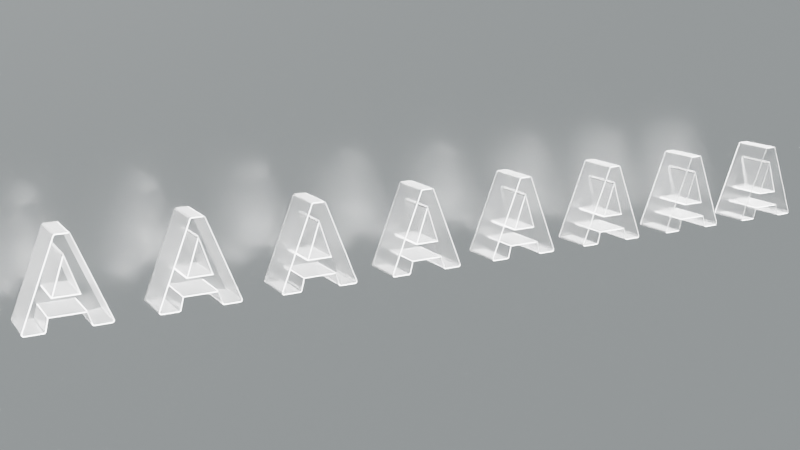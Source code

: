 # Source: close_to_success_6.blend  (saved by Blender 3.5.10; exported with 4.5.12 LTS)
import bpy
from mathutils import Matrix  # noqa: F401  (used for matrix-valued properties, if any)

bpy.ops.wm.read_factory_settings(use_empty=True)
scene = bpy.context.scene
scene.name = 'Scene'

# ---- collections
col_collection = bpy.data.collections.new('Collection'); scene.collection.children.link(col_collection)

# ---- images (referenced by path relative to the original .blend; pixels are not part of the script)
import os
ASSET_DIR = os.environ.get("B2B_ASSET_DIR", "")  # directory of the original .blend (textures are referenced by path, not embedded)
HERE = os.path.dirname(os.path.abspath(__file__))  # packed textures are extracted next to this script under _unpacked/

def load_image(name, relpath, width, height, colorspace="sRGB"):
    """Load a texture the original file referenced (path relative to the .blend, or extracted next to this script)."""
    p = next((c for c in (os.path.join(HERE, relpath), os.path.join(ASSET_DIR, relpath)) if relpath and os.path.exists(c)), "")
    if p:
        img = bpy.data.images.load(p, check_existing=True)
        img.name = name
    else:  # same state as the original file: an image datablock whose file is absent (Cycles renders it pink)
        img = bpy.data.images.new(name, width, height)
        img.source = "FILE"
        img.filepath = "//" + (relpath or name)
    img.colorspace_settings.name = colorspace
    return img
img_satara_night_4k_hdr = load_image('satara_night_4k.hdr', 'satara_night_4k.hdr', 1024, 1024, 'Linear Rec.709')

# ---- materials (node trees are filled in below, after node groups)
mat_material = bpy.data.materials.new('Material')
mat_material_004 = bpy.data.materials.new('Material.004')

# ---- material node trees
mat_material.use_nodes = True; mat_material.node_tree.nodes.clear()
_N = mat_material.node_tree.nodes; _L = mat_material.node_tree.links
n0 = _N.new('ShaderNodeMixShader'); n0.name = 'Mix Shader'; n0.location = (-118, 456)
n1 = _N.new('ShaderNodeOutputMaterial'); n1.name = 'Material Output.001'; n1.location = (59, 482)
n2 = _N.new('ShaderNodeLayerWeight'); n2.name = 'Layer Weight'; n2.location = (-288, 511)
n2.inputs[0].default_value = 0.1
n3 = _N.new('ShaderNodeBsdfAnisotropic'); n3.name = 'Glossy BSDF'; n3.location = (-454, 299)
n3.width = 280
n3.distribution = 'GGX'
n3.inputs[1].default_value = 0.6
n4 = _N.new('ShaderNodeBsdfGlass'); n4.name = 'Glass BSDF'; n4.location = (-627, 412)
n4.distribution = 'BECKMANN'
n4.inputs[1].default_value = 0.2
_L.new(n3.outputs[0], n0.inputs[2])
_L.new(n2.outputs[0], n0.inputs[0])
_L.new(n4.outputs[0], n0.inputs[1])
_L.new(n0.outputs[0], n1.inputs[0])
n1.is_active_output = True
mat_material_004.use_nodes = True; mat_material_004.node_tree.nodes.clear()
_N = mat_material_004.node_tree.nodes; _L = mat_material_004.node_tree.links
n0 = _N.new('ShaderNodeOutputMaterial'); n0.name = 'Material Output'; n0.location = (300, 300)
n1 = _N.new('ShaderNodeBsdfPrincipled'); n1.name = 'Principled BSDF'; n1.location = (-20, 270)
n1.distribution = 'GGX'
n1.subsurface_method = 'RANDOM_WALK_SKIN'
n1.inputs[0].default_value = (40.46, 40.46, 40.46, 1.0)
n1.inputs[1].default_value = 1.0
n1.inputs[2].default_value = 0.2547
n1.inputs[3].default_value = 1.45
n1.inputs[4].default_value = 0.1
n1.inputs[27].default_value = (0.0, 0.0, 0.0, 1.0)
n1.inputs[28].default_value = 1.0
_L.new(n1.outputs[0], n0.inputs[0])
n0.is_active_output = True

# ---- world
world_world = bpy.data.worlds.new('World'); scene.world = world_world
world_world.use_nodes = True; world_world.node_tree.nodes.clear()
_N = world_world.node_tree.nodes; _L = world_world.node_tree.links
n0 = _N.new('ShaderNodeBackground'); n0.name = 'Background.001'; n0.location = (26, -164)
n1 = _N.new('ShaderNodeBackground'); n1.name = 'Background'; n1.location = (337, 91)
n1.inputs[0].default_value = (0.05088, 0.05088, 0.05088, 1.0)
n2 = _N.new('ShaderNodeOutputWorld'); n2.name = 'World Output'; n2.location = (512, 287)
n3 = _N.new('ShaderNodeValToRGB'); n3.name = 'ColorRamp'; n3.location = (98, 373)
while len(n3.color_ramp.elements) > 1: n3.color_ramp.elements.remove(n3.color_ramp.elements[-1])
n3.color_ramp.elements[0].position = 0.0; n3.color_ramp.elements[0].color = (0.0, 0.0, 0.0, 1.0)
_e = n3.color_ramp.elements.new(1.0); _e.color = (0.8561, 0.9404, 0.9606, 1.0)
n4 = _N.new('ShaderNodeTexEnvironment'); n4.name = 'Environment Texture'; n4.location = (-269, 312)
n4.image = img_satara_night_4k_hdr
_L.new(n4.outputs[0], n3.inputs[0])
_L.new(n3.outputs[0], n2.inputs[0])
n2.is_active_output = True
world_world.color = (0.05088, 0.05088, 0.05088)
world_world.use_sun_shadow = False
world_world.sun_shadow_jitter_overblur = 0.0

# ---- cameras
cam_camera = bpy.data.cameras.new('Camera')
cam_camera.clip_end = 100.0
cam_camera.ortho_scale = 7.314

# ---- lights
light_area = bpy.data.lights.new('Area', 'SUN')
light_area.transmission_factor = 0.0
light_area.energy = 200.0
light_area.cycles.is_caustics_light = True

# ---- meshes
me_a = bpy.data.meshes.new('A')
me_a.from_pydata([(-1.385, 1.35, 0.3064), (-1.385, 0.6775, 0.7445), (-1.385, 1.231, 0.7445), (-1.385, 0.5592, 0.3064), (-1.385, 1.921, 0.04568), (-1.385, 1.921, 0.04874), (-1.385, 1.921, 0.04721), (-1.385, 1.92, 0.04415), (-1.385, 1.92, 0.05027), (-1.385, 1.92, 0.04263), (-1.385, 1.92, 0.0518), (-1.385, 1.92, 0.0411), (-1.385, 1.92, 0.05332), (-1.385, 1.92, 0.03958), (-1.385, 1.92, 0.05484), (-1.385, 1.92, 0.03807), (-1.385, 1.92, 0.05636), (-1.385, 1.92, 0.03656), (-1.385, 1.92, 0.05787), (-1.385, 1.919, 0.03505), (-1.385, 1.919, 0.05937), (-1.385, 1.919, 0.03356), (-1.385, 1.919, 0.06087), (-1.385, 1.919, 0.03207), (-1.385, 1.919, 0.06235), (-1.385, 1.918, 0.03059), (-1.385, 1.918, 0.06383), (-1.385, 1.918, 0.02912), (-1.385, 1.918, 0.0653), (-1.385, 1.917, 0.02766), (-1.385, 1.917, 0.06676), (-1.385, 1.917, 0.02622), (-1.385, 1.917, 0.06821), (-1.385, 1.916, 0.02478), (-1.385, 1.916, 0.07011), (-1.385, 1.916, 0.02336), (-1.385, 1.915, 0.02196), (-1.385, 1.915, 0.02057), (-1.385, 1.914, 0.01919), (-1.385, 1.913, 0.01783), (-1.385, 1.912, 0.01649), (-1.385, 1.912, 0.01517), (-1.385, 1.911, 0.01387), (-1.385, 1.91, 0.01259), (-1.385, 1.909, 0.01133), (-1.385, 1.908, 0.01009), (-1.385, 1.907, 0.008871), (-1.385, 1.906, 0.007677), (-1.385, 1.905, 0.006507), (-1.385, 1.904, 0.005361), (-1.385, 1.903, 0.00424), (-1.385, 1.902, 0.003145), (-1.385, 1.901, 0.002077), (-1.385, 1.9, 0.001036), (-1.385, 1.899, 2.304e-05), (-1.385, 1.898, -0.0009616), (-1.385, 1.897, -0.001917), (-1.385, 1.895, -0.002844), (-1.385, 1.894, -0.00374), (-1.385, 1.893, -0.004605), (-1.385, 1.892, -0.005439), (-1.385, 1.89, -0.006241), (-1.385, 1.889, -0.007011), (-1.385, 1.888, -0.007749), (-1.385, 1.886, -0.008454), (-1.385, 1.885, -0.009124), (-1.385, 1.884, -0.009761), (-1.385, 1.882, -0.01036), (-1.385, 1.881, -0.01093), (-1.385, 1.879, -0.01146), (-1.385, 1.878, -0.01196), (-1.385, 1.876, -0.01242), (-1.385, 1.875, -0.01285), (-1.385, 1.873, -0.01324), (-1.385, 1.872, -0.01359), (-1.385, 1.87, -0.01391), (-1.385, 1.869, -0.01419), (-1.385, 1.867, -0.01443), (-1.385, 1.866, -0.01464), (-1.385, 1.864, -0.01481), (-1.385, 1.863, -0.01494), (-1.385, 1.861, -0.01503), (-1.385, 1.86, -0.01509), (-1.385, 1.858, -0.01511), (-1.385, 1.496, -0.01511), (-1.385, 1.437, 0.02871), (-1.385, 1.495, -0.0151), (-1.385, 1.494, -0.01505), (-1.385, 1.492, -0.01497), (-1.385, 1.49, -0.01485), (-1.385, 1.489, -0.01469), (-1.385, 1.487, -0.0145), (-1.385, 1.486, -0.01426), (-1.385, 1.484, -0.01399), (-1.385, 1.483, -0.01369), (-1.385, 1.481, -0.01334), (-1.385, 1.48, -0.01296), (-1.385, 1.478, -0.01255), (-1.385, 1.477, -0.0121), (-1.385, 1.476, -0.01161), (-1.385, 1.474, -0.01109), (-1.385, 1.473, -0.01053), (-1.385, 1.471, -0.009935), (-1.385, 1.47, -0.009308), (-1.385, 1.469, -0.008647), (-1.385, 1.467, -0.007952), (-1.385, 1.466, -0.007224), (-1.385, 1.465, -0.006462), (-1.385, 1.463, -0.005669), (-1.385, 1.462, -0.004844), (-1.385, 1.461, -0.003988), (-1.385, 1.459, -0.0031), (-1.385, 1.458, -0.002183), (-1.385, 1.457, -0.001235), (-1.385, 1.456, -0.0002588), (-1.385, 1.455, 0.0007462), (-1.385, 1.454, 0.001779), (-1.385, 1.452, 0.00284), (-1.385, 1.451, 0.003928), (-1.385, 1.45, 0.005041), (-1.385, 1.449, 0.00618), (-1.385, 1.448, 0.007343), (-1.385, 1.447, 0.00853), (-1.385, 1.446, 0.009741), (-1.385, 1.445, 0.01097), (-1.385, 1.445, 0.01223), (-1.385, 1.444, 0.01351), (-1.385, 1.443, 0.0148), (-1.385, 1.442, 0.01612), (-1.385, 1.441, 0.01745), (-1.385, 1.441, 0.01881), (-1.385, 1.44, 0.02018), (-1.385, 1.439, 0.02156), (-1.385, 1.439, 0.02296), (-1.385, 1.438, 0.02438), (-1.385, 1.438, 0.02581), (-1.385, 1.437, 0.02725), (-1.385, 1.138, 2.04), (-1.385, 0.9555, 1.577), (-1.385, 1.08, 2.079), (-1.385, 1.137, 2.041), (-1.385, 1.137, 2.043), (-1.385, 1.136, 2.044), (-1.385, 1.135, 2.046), (-1.385, 1.135, 2.047), (-1.385, 1.134, 2.048), (-1.385, 1.133, 2.05), (-1.385, 1.132, 2.051), (-1.385, 1.132, 2.052), (-1.385, 1.131, 2.053), (-1.385, 1.13, 2.055), (-1.385, 1.129, 2.056), (-1.385, 1.128, 2.057), (-1.385, 1.127, 2.058), (-1.385, 1.126, 2.059), (-1.385, 1.125, 2.06), (-1.385, 1.124, 2.061), (-1.385, 1.123, 2.063), (-1.385, 1.122, 2.064), (-1.385, 1.12, 2.065), (-1.385, 1.119, 2.066), (-1.385, 1.118, 2.066), (-1.385, 1.117, 2.067), (-1.385, 1.116, 2.068), (-1.385, 1.114, 2.069), (-1.385, 1.113, 2.07), (-1.385, 1.112, 2.071), (-1.385, 1.11, 2.072), (-1.385, 1.109, 2.072), (-1.385, 1.108, 2.073), (-1.385, 1.106, 2.074), (-1.385, 1.105, 2.074), (-1.385, 1.103, 2.075), (-1.385, 1.102, 2.075), (-1.385, 1.101, 2.076), (-1.385, 1.099, 2.076), (-1.385, 1.098, 2.077), (-1.385, 1.096, 2.077), (-1.385, 1.095, 2.078), (-1.385, 1.093, 2.078), (-1.385, 1.092, 2.078), (-1.385, 1.09, 2.079), (-1.385, 1.089, 2.079), (-1.385, 1.087, 2.079), (-1.385, 1.086, 2.079), (-1.385, 1.084, 2.079), (-1.385, 1.083, 2.079), (-1.385, 1.081, 2.079), (-1.385, 0.8287, 2.079), (-1.385, 0.7707, 2.04), (-1.385, 0.8272, 2.079), (-1.385, 0.8257, 2.079), (-1.385, 0.8241, 2.079), (-1.385, 0.8226, 2.079), (-1.385, 0.8211, 2.079), (-1.385, 0.8196, 2.079), (-1.385, 0.8181, 2.078), (-1.385, 0.8166, 2.078), (-1.385, 0.8151, 2.078), (-1.385, 0.8136, 2.078), (-1.385, 0.8121, 2.077), (-1.385, 0.8106, 2.077), (-1.385, 0.8092, 2.076), (-1.385, 0.8077, 2.076), (-1.385, 0.8063, 2.075), (-1.385, 0.8049, 2.075), (-1.385, 0.8035, 2.074), (-1.385, 0.8021, 2.073), (-1.385, 0.8007, 2.073), (-1.385, 0.7993, 2.072), (-1.385, 0.798, 2.071), (-1.385, 0.7967, 2.071), (-1.385, 0.7954, 2.07), (-1.385, 0.7941, 2.069), (-1.385, 0.7928, 2.068), (-1.385, 0.7916, 2.067), (-1.385, 0.7904, 2.066), (-1.385, 0.7892, 2.065), (-1.385, 0.788, 2.064), (-1.385, 0.7869, 2.063), (-1.385, 0.7857, 2.062), (-1.385, 0.7847, 2.061), (-1.385, 0.7836, 2.06), (-1.385, 0.7825, 2.059), (-1.385, 0.7815, 2.058), (-1.385, 0.7805, 2.057), (-1.385, 0.7796, 2.055), (-1.385, 0.7787, 2.054), (-1.385, 0.7778, 2.053), (-1.385, 0.7769, 2.052), (-1.385, 0.7761, 2.05), (-1.385, 0.7753, 2.049), (-1.385, 0.7745, 2.048), (-1.385, 0.7738, 2.046), (-1.385, 0.7731, 2.045), (-1.385, 0.7724, 2.044), (-1.385, 0.7717, 2.042), (-1.385, 0.7711, 2.041), (-1.385, -0.004785, 0.07004), (-1.385, 0.4342, -0.01511), (-1.385, 0.4949, 0.03294), (-1.385, 0.4946, 0.03207), (-1.385, 0.4943, 0.03059), (-1.385, 0.4938, 0.02912), (-1.385, 0.4934, 0.02766), (-1.385, 0.4929, 0.02622), (-1.385, 0.4923, 0.02478), (-1.385, 0.4918, 0.02336), (-1.385, 0.4912, 0.02196), (-1.385, 0.4905, 0.02057), (-1.385, 0.4899, 0.01919), (-1.385, 0.4892, 0.01783), (-1.385, 0.4884, 0.01649), (-1.385, 0.4877, 0.01517), (-1.385, 0.4868, 0.01387), (-1.385, 0.486, 0.01259), (-1.385, 0.4851, 0.01133), (-1.385, 0.4843, 0.01009), (-1.385, 0.4833, 0.008871), (-1.385, 0.4824, 0.007677), (-1.385, 0.4814, 0.006507), (-1.385, 0.4804, 0.005361), (-1.385, 0.4793, 0.00424), (-1.385, 0.4783, 0.003145), (-1.385, 0.4772, 0.002077), (-1.385, 0.476, 0.001036), (-1.385, 0.4749, 2.304e-05), (-1.385, 0.4737, -0.0009616), (-1.385, 0.4725, -0.001917), (-1.385, 0.4713, -0.002844), (-1.385, 0.4701, -0.00374), (-1.385, 0.4688, -0.004605), (-1.385, 0.4675, -0.005439), (-1.385, 0.4662, -0.006241), (-1.385, 0.4649, -0.007011), (-1.385, 0.4636, -0.007749), (-1.385, 0.4622, -0.008454), (-1.385, 0.4608, -0.009124), (-1.385, 0.4595, -0.009761), (-1.385, 0.458, -0.01036), (-1.385, 0.4566, -0.01093), (-1.385, 0.4552, -0.01146), (-1.385, 0.4537, -0.01196), (-1.385, 0.4523, -0.01242), (-1.385, 0.4508, -0.01285), (-1.385, 0.4493, -0.01324), (-1.385, 0.4479, -0.01359), (-1.385, 0.4464, -0.01391), (-1.385, 0.4449, -0.01419), (-1.385, 0.4433, -0.01443), (-1.385, 0.4418, -0.01464), (-1.385, 0.4403, -0.01481), (-1.385, 0.4388, -0.01494), (-1.385, 0.4373, -0.01503), (-1.385, 0.4357, -0.01509), (-1.385, 0.0532, -0.01511), (-1.385, 0.05124, -0.01508), (-1.385, 0.04972, -0.01501), (-1.385, 0.04819, -0.01491), (-1.385, 0.04667, -0.01476), (-1.385, 0.04515, -0.01458), (-1.385, 0.04363, -0.01437), (-1.385, 0.04212, -0.01411), (-1.385, 0.04062, -0.01382), (-1.385, 0.03913, -0.0135), (-1.385, 0.03764, -0.01313), (-1.385, 0.03617, -0.01273), (-1.385, 0.0347, -0.0123), (-1.385, 0.03324, -0.01183), (-1.385, 0.0318, -0.01132), (-1.385, 0.03037, -0.01078), (-1.385, 0.02896, -0.0102), (-1.385, 0.02755, -0.009585), (-1.385, 0.02617, -0.008939), (-1.385, 0.0248, -0.008259), (-1.385, 0.02345, -0.007545), (-1.385, 0.02211, -0.006798), (-1.385, 0.0208, -0.006019), (-1.385, 0.0195, -0.005207), (-1.385, 0.01822, -0.004365), (-1.385, 0.01697, -0.003491), (-1.385, 0.01573, -0.002586), (-1.385, 0.01452, -0.001651), (-1.385, 0.01334, -0.0006874), (-1.385, 0.01217, 0.0003051), (-1.385, 0.01103, 0.001326), (-1.385, 0.009919, 0.002375), (-1.385, 0.008834, 0.003451), (-1.385, 0.007773, 0.004553), (-1.385, 0.006739, 0.00568), (-1.385, 0.005733, 0.006833), (-1.385, 0.004757, 0.00801), (-1.385, 0.003809, 0.009211), (-1.385, 0.002891, 0.01043), (-1.385, 0.002003, 0.01168), (-1.385, 0.001149, 0.01295), (-1.385, 0.0003221, 0.01424), (-1.385, -0.0004714, 0.01554), (-1.385, -0.001231, 0.01687), (-1.385, -0.001961, 0.01821), (-1.385, -0.002654, 0.01958), (-1.385, -0.003317, 0.02096), (-1.385, -0.003943, 0.02235), (-1.385, -0.004536, 0.02376), (-1.385, -0.005095, 0.02519), (-1.385, -0.005329, 0.06861), (-1.385, -0.005618, 0.02662), (-1.385, -0.005834, 0.06717), (-1.385, -0.006104, 0.02807), (-1.385, -0.006308, 0.06571), (-1.385, -0.006557, 0.02953), (-1.385, -0.006743, 0.06425), (-1.385, -0.006974, 0.03101), (-1.385, -0.007144, 0.06277), (-1.385, -0.007354, 0.03249), (-1.385, -0.007506, 0.06128), (-1.385, -0.007694, 0.03398), (-1.385, -0.007834, 0.05979), (-1.385, -0.008001, 0.03548), (-1.385, -0.008123, 0.05829), (-1.385, -0.008272, 0.03698), (-1.385, -0.008378, 0.05678), (-1.385, -0.008503, 0.03849), (-1.385, -0.008594, 0.05527), (-1.385, -0.0087, 0.04001), (-1.385, -0.008773, 0.05375), (-1.385, -0.008858, 0.04153), (-1.385, -0.008913, 0.05222), (-1.385, -0.008977, 0.04306), (-1.385, -0.00902, 0.0507), (-1.385, -0.009062, 0.04458), (-1.385, -0.009087, 0.04917), (-1.385, -0.009108, 0.04611), (-1.385, -0.009117, 0.04764), (-0.3213, 1.896, 0.04721), (-0.3213, 1.921, 0.04721), (-0.3213, 1.921, 0.04874), (-0.3213, 1.896, 0.04814), (-0.3213, 1.92, 0.05027), (-0.3213, 1.921, 0.04568), (-0.3213, 1.896, 0.04908), (-0.3213, 1.92, 0.0518), (-0.3213, 1.896, 0.04628), (-0.3213, 1.896, 0.05001), (-0.3213, 1.92, 0.05332), (-0.3213, 1.92, 0.04415), (-0.3213, 1.896, 0.05094), (-0.3213, 1.92, 0.05484), (-0.3213, 1.896, 0.04535), (-0.3213, 1.896, 0.05186), (-0.3213, 1.92, 0.05636), (-0.3213, 1.92, 0.04263), (-0.3213, 1.896, 0.05279), (-0.3213, 1.92, 0.05787), (-0.3213, 1.896, 0.04442), (-0.3213, 1.896, 0.05371), (-0.3213, 1.919, 0.05937), (-0.3213, 1.92, 0.0411), (-0.3213, 1.896, 0.05462), (-0.3213, 1.919, 0.06087), (-0.3213, 1.896, 0.04349), (-0.3213, 1.895, 0.05554), (-0.3213, 1.919, 0.06235), (-0.3213, 1.92, 0.03958), (-0.3213, 1.895, 0.05644), (-0.3213, 1.918, 0.06383), (-0.3213, 1.896, 0.04256), (-0.3213, 1.895, 0.05735), (-0.3213, 1.918, 0.0653), (-0.3213, 1.92, 0.03807), (-0.3213, 1.895, 0.05824), (-0.3213, 1.917, 0.06676), (-0.3213, 1.896, 0.04164), (-0.3213, 1.894, 0.05913), (-0.3213, 1.917, 0.06821), (-0.3213, 1.92, 0.03656), (-0.3213, 1.896, 0.04072), (-0.3213, 1.894, 0.06001), (-0.3213, 1.916, 0.07011), (-0.3213, 1.919, 0.03505), (-0.3213, 1.896, 0.0398), (-0.3213, 1.895, 0.03889), (-0.3213, 1.919, 0.03356), (-0.3213, 1.919, 0.03207), (-0.3213, 1.895, 0.03798), (-0.3213, 1.918, 0.03059), (-0.3213, 1.895, 0.03708), (-0.3213, 1.918, 0.02912), (-0.3213, 1.895, 0.03618), (-0.3213, 1.894, 0.03529), (-0.3213, 1.917, 0.02766), (-0.3213, 1.917, 0.02622), (-0.3213, 1.894, 0.03441), (-0.3213, 1.916, 0.02478), (-0.3213, 1.894, 0.03354), (-0.3213, 1.893, 0.03267), (-0.3213, 1.916, 0.02336), (-0.3213, 1.915, 0.02196), (-0.3213, 1.893, 0.03181), (-0.3213, 1.915, 0.02057), (-0.3213, 1.893, 0.03096), (-0.3213, 1.892, 0.03013), (-0.3213, 1.914, 0.01919), (-0.3213, 1.913, 0.01783), (-0.3213, 1.892, 0.0293), (-0.3213, 1.912, 0.01649), (-0.3213, 1.891, 0.02848), (-0.3213, 1.891, 0.02768), (-0.3213, 1.912, 0.01517), (-0.3213, 1.911, 0.01387), (-0.3213, 1.89, 0.02688), (-0.3213, 1.91, 0.01259), (-0.3213, 1.894, 0.06117), (-0.3213, 1.138, 2.04), (-0.3213, 1.115, 2.031), (-0.3213, 1.137, 2.041), (-0.3213, 1.115, 2.032), (-0.3213, 1.137, 2.043), (-0.3213, 1.115, 2.033), (-0.3213, 1.136, 2.044), (-0.3213, 1.114, 2.034), (-0.3213, 1.135, 2.046), (-0.3213, 1.114, 2.034), (-0.3213, 1.135, 2.047), (-0.3213, 1.113, 2.035), (-0.3213, 1.134, 2.048), (-0.3213, 1.113, 2.036), (-0.3213, 1.133, 2.05), (-0.3213, 1.112, 2.037), (-0.3213, 1.132, 2.051), (-0.3213, 1.112, 2.038), (-0.3213, 1.132, 2.052), (-0.3213, 1.111, 2.038), (-0.3213, 1.131, 2.053), (-0.3213, 1.111, 2.039), (-0.3213, 1.13, 2.055), (-0.3213, 1.11, 2.04), (-0.3213, 1.129, 2.056), (-0.3213, 1.11, 2.041), (-0.3213, 1.128, 2.057), (-0.3213, 1.109, 2.041), (-0.3213, 1.127, 2.058), (-0.3213, 1.109, 2.042), (-0.3213, 1.126, 2.059), (-0.3213, 1.108, 2.043), (-0.3213, 1.125, 2.06), (-0.3213, 1.107, 2.043), (-0.3213, 1.124, 2.061), (-0.3213, 1.107, 2.044), (-0.3213, 1.123, 2.063), (-0.3213, 1.106, 2.045), (-0.3213, 1.122, 2.064), (-0.3213, 1.105, 2.045), (-0.3213, 1.12, 2.065), (-0.3213, 1.105, 2.046), (-0.3213, 1.119, 2.066), (-0.3213, 1.104, 2.047), (-0.3213, 1.118, 2.066), (-0.3213, 1.103, 2.047), (-0.3213, 1.117, 2.067), (-0.3213, 1.102, 2.048), (-0.3213, 1.116, 2.068), (-0.3213, 1.102, 2.048), (-0.3213, 1.114, 2.069), (-0.3213, 1.101, 2.049), (-0.3213, 1.113, 2.07), (-0.3213, 1.1, 2.049), (-0.3213, 1.112, 2.071), (-0.3213, 1.099, 2.05), (-0.3213, 1.11, 2.072), (-0.3213, 1.098, 2.05), (-0.3213, 1.109, 2.072), (-0.3213, 1.098, 2.051), (-0.3213, 1.108, 2.073), (-0.3213, 1.097, 2.051), (-0.3213, 1.106, 2.074), (-0.3213, 1.096, 2.052), (-0.3213, 1.105, 2.074), (-0.3213, 1.095, 2.052), (-0.3213, 1.103, 2.075), (-0.3213, 1.094, 2.052), (-0.3213, 1.102, 2.075), (-0.3213, 1.093, 2.053), (-0.3213, 1.101, 2.076), (-0.3213, 1.093, 2.053), (-0.3213, 1.099, 2.076), (-0.3213, 1.092, 2.053), (-0.3213, 1.098, 2.077), (-0.3213, 1.091, 2.054), (-0.3213, 1.096, 2.077), (-0.3213, 1.09, 2.054), (-0.3213, 1.095, 2.078), (-0.3213, 1.089, 2.054), (-0.3213, 1.093, 2.078), (-0.3213, 1.088, 2.054), (-0.3213, 1.092, 2.078), (-0.3213, 1.087, 2.054), (-0.3213, 1.09, 2.079), (-0.3213, 1.086, 2.055), (-0.3213, 1.089, 2.079), (-0.3213, 1.085, 2.055), (-0.3213, 1.087, 2.079), (-0.3213, 1.084, 2.055), (-0.3213, 1.086, 2.079), (-0.3213, 1.083, 2.055), (-0.3213, 1.084, 2.079), (-0.3213, 1.083, 2.055), (-0.3213, 1.083, 2.079), (-0.3213, 1.082, 2.055), (-0.3213, 1.081, 2.079), (-0.3213, 1.081, 2.055), (-0.3213, 1.08, 2.079), (-0.3213, 1.08, 2.055), (-0.3213, 0.8287, 2.079), (-0.3213, 0.8287, 2.055), (-0.3213, 0.8278, 2.055), (-0.3213, 0.8272, 2.079), (-0.3213, 0.8269, 2.055), (-0.3213, 0.8257, 2.079), (-0.3213, 0.8259, 2.055), (-0.3213, 0.8241, 2.079), (-0.3213, 0.825, 2.055), (-0.3213, 0.8226, 2.079), (-0.3213, 0.8241, 2.055), (-0.3213, 0.8211, 2.079), (-0.3213, 0.8231, 2.055), (-0.3213, 0.8196, 2.079), (-0.3213, 0.8222, 2.055), (-0.3213, 0.8181, 2.078), (-0.3213, 0.8213, 2.054), (-0.3213, 0.8166, 2.078), (-0.3213, 0.8204, 2.054), (-0.3213, 0.8151, 2.078), (-0.3213, 0.8195, 2.054), (-0.3213, 0.8136, 2.078), (-0.3213, 0.8186, 2.054), (-0.3213, 0.8121, 2.077), (-0.3213, 0.8177, 2.053), (-0.3213, 0.8106, 2.077), (-0.3213, 0.8168, 2.053), (-0.3213, 0.8092, 2.076), (-0.3213, 0.8159, 2.053), (-0.3213, 0.8077, 2.076), (-0.3213, 0.815, 2.053), (-0.3213, 0.8063, 2.075), (-0.3213, 0.8142, 2.052), (-0.3213, 0.8049, 2.075), (-0.3213, 0.8133, 2.052), (-0.3213, 0.8035, 2.074), (-0.3213, 0.8125, 2.051), (-0.3213, 0.8021, 2.073), (-0.3213, 0.8116, 2.051), (-0.3213, 0.8007, 2.073), (-0.3213, 0.8108, 2.051), (-0.3213, 0.7993, 2.072), (-0.3213, 0.81, 2.05), (-0.3213, 0.798, 2.071), (-0.3213, 0.8092, 2.05), (-0.3213, 0.7967, 2.071), (-0.3213, 0.8084, 2.049), (-0.3213, 0.7954, 2.07), (-0.3213, 0.8076, 2.049), (-0.3213, 0.7941, 2.069), (-0.3213, 0.8068, 2.048), (-0.3213, 0.7928, 2.068), (-0.3213, 0.8061, 2.048), (-0.3213, 0.7916, 2.067), (-0.3213, 0.8053, 2.047), (-0.3213, 0.7904, 2.066), (-0.3213, 0.8046, 2.046), (-0.3213, 0.7892, 2.065), (-0.3213, 0.8039, 2.046), (-0.3213, 0.788, 2.064), (-0.3213, 0.8032, 2.045), (-0.3213, 0.7869, 2.063), (-0.3213, 0.8025, 2.045), (-0.3213, 0.7857, 2.062), (-0.3213, 0.8018, 2.044), (-0.3213, 0.7847, 2.061), (-0.3213, 0.8012, 2.043), (-0.3213, 0.7836, 2.06), (-0.3213, 0.8006, 2.043), (-0.3213, 0.7825, 2.059), (-0.3213, 0.7999, 2.042), (-0.3213, 0.7815, 2.058), (-0.3213, 0.7993, 2.041), (-0.3213, 0.7805, 2.057), (-0.3213, 0.7988, 2.04), (-0.3213, 0.7796, 2.055), (-0.3213, 0.7982, 2.04), (-0.3213, 0.7787, 2.054), (-0.3213, 0.7977, 2.039), (-0.3213, 0.7778, 2.053), (-0.3213, 0.7971, 2.038), (-0.3213, 0.7769, 2.052), (-0.3213, 0.7966, 2.037), (-0.3213, 0.7761, 2.05), (-0.3213, 0.7961, 2.037), (-0.3213, 0.7753, 2.049), (-0.3213, 0.7957, 2.036), (-0.3213, 0.7745, 2.048), (-0.3213, 0.7952, 2.035), (-0.3213, 0.7738, 2.046), (-0.3213, 0.7948, 2.034), (-0.3213, 0.7731, 2.045), (-0.3213, 0.7944, 2.033), (-0.3213, 0.7724, 2.044), (-0.3213, 0.794, 2.032), (-0.3213, 0.7717, 2.042), (-0.3213, 0.7936, 2.032), (-0.3213, 0.7711, 2.041), (-0.3213, 0.7934, 2.031), (-0.3213, 0.7707, 2.04), (-0.3213, 0.01784, 0.06113), (-0.3213, 0.02889, 0.018), (-0.3213, 0.01334, -0.0006874), (-0.3213, 0.01452, -0.001651), (-0.3213, -0.009117, 0.04764), (-0.3213, 0.0152, 0.04747), (-0.3213, 0.01522, 0.04841), (-0.3213, 0.01521, 0.04654), (-0.3213, 0.01217, 0.0003051), (-0.3213, -0.009087, 0.04917), (-0.3213, 0.01526, 0.04934), (-0.3213, 0.01103, 0.001326), (-0.3213, -0.00902, 0.0507), (-0.3213, 0.01533, 0.05027), (-0.3213, 0.009919, 0.002375), (-0.3213, -0.008914, 0.05222), (-0.3213, 0.01541, 0.0512), (-0.3213, 0.008833, 0.003451), (-0.3213, -0.008774, 0.05375), (-0.3213, 0.01552, 0.05212), (-0.3213, 0.007773, 0.004553), (-0.3213, -0.008595, 0.05527), (-0.3213, 0.01565, 0.05305), (-0.3213, 0.006739, 0.00568), (-0.3213, -0.008379, 0.05678), (-0.3213, 0.01581, 0.05397), (-0.3213, 0.005733, 0.006833), (-0.3213, -0.008123, 0.05829), (-0.3213, 0.01598, 0.05488), (-0.3213, 0.004757, 0.00801), (-0.3213, -0.007835, 0.05979), (-0.3213, 0.01618, 0.05579), (-0.3213, 0.003808, 0.009211), (-0.3213, -0.007506, 0.06128), (-0.3213, 0.01641, 0.0567), (-0.3213, 0.00289, 0.01043), (-0.3213, -0.007144, 0.06277), (-0.3213, 0.01665, 0.0576), (-0.3213, 0.002003, 0.01168), (-0.3213, -0.006743, 0.06425), (-0.3213, 0.01692, 0.05849), (-0.3213, 0.001148, 0.01295), (-0.3213, -0.006309, 0.06571), (-0.3213, 0.0172, 0.05938), (-0.3213, 0.0003216, 0.01424), (-0.3213, -0.005834, 0.06717), (-0.3213, 0.01751, 0.06026), (-0.3213, -0.0004718, 0.01554), (-0.3213, -0.00533, 0.06861), (-0.3213, -0.004785, 0.07004), (-0.3213, -0.001232, 0.01687), (-0.3213, -0.001961, 0.01821), (-0.3213, -0.002655, 0.01958), (-0.3213, -0.003317, 0.02096), (-0.3213, -0.003943, 0.02235), (-0.3213, -0.004536, 0.02376), (-0.3213, -0.005095, 0.02519), (-0.3213, -0.005619, 0.02662), (-0.3213, -0.006105, 0.02807), (-0.3213, -0.006558, 0.02953), (-0.3213, -0.006974, 0.03101), (-0.3213, -0.007354, 0.03249), (-0.3213, -0.007695, 0.03398), (-0.3213, -0.008002, 0.03548), (-0.3213, -0.008272, 0.03698), (-0.3213, -0.008503, 0.03849), (-0.3213, -0.008701, 0.04001), (-0.3213, -0.008859, 0.04153), (-0.3213, -0.008977, 0.04306), (-0.3213, -0.009063, 0.04458), (-0.3213, -0.009108, 0.04611), (-0.3213, 1.89, 0.0261), (-0.3213, 1.909, 0.01133), (-0.3213, 1.889, 0.02533), (-0.3213, 1.908, 0.01009), (-0.3213, 1.889, 0.02458), (-0.3213, 1.907, 0.008871), (-0.3213, 1.888, 0.02383), (-0.3213, 1.906, 0.007677), (-0.3213, 1.888, 0.02311), (-0.3213, 1.905, 0.006507), (-0.3213, 1.887, 0.02239), (-0.3213, 1.904, 0.005361), (-0.3213, 1.886, 0.02169), (-0.3213, 1.903, 0.00424), (-0.3213, 1.886, 0.02101), (-0.3213, 1.902, 0.003145), (-0.3213, 1.885, 0.02034), (-0.3213, 1.901, 0.002077), (-0.3213, 1.884, 0.01969), (-0.3213, 1.9, 0.001036), (-0.3213, 1.884, 0.01906), (-0.3213, 1.899, 2.299e-05), (-0.3213, 1.883, 0.01844), (-0.3213, 1.898, -0.0009616), (-0.3213, 1.882, 0.01784), (-0.3213, 1.897, -0.001917), (-0.3213, 1.882, 0.01725), (-0.3213, 1.895, -0.002844), (-0.3213, 1.881, 0.01669), (-0.3213, 1.894, -0.00374), (-0.3213, 1.88, 0.01614), (-0.3213, 1.893, -0.004605), (-0.3213, 1.879, 0.01562), (-0.3213, 1.892, -0.005439), (-0.3213, 1.879, 0.01511), (-0.3213, 1.89, -0.006241), (-0.3213, 1.878, 0.01462), (-0.3213, 1.889, -0.007011), (-0.3213, 1.877, 0.01415), (-0.3213, 1.888, -0.007749), (-0.3213, 1.876, 0.0137), (-0.3213, 1.886, -0.008454), (-0.3213, 1.875, 0.01327), (-0.3213, 1.885, -0.009124), (-0.3213, 1.875, 0.01286), (-0.3213, 1.884, -0.009761), (-0.3213, 1.874, 0.01247), (-0.3213, 1.882, -0.01036), (-0.3213, 1.873, 0.0121), (-0.3213, 1.881, -0.01093), (-0.3213, 1.872, 0.01176), (-0.3213, 1.879, -0.01146), (-0.3213, 1.871, 0.01143), (-0.3213, 1.878, -0.01196), (-0.3213, 1.87, 0.01113), (-0.3213, 1.876, -0.01242), (-0.3213, 1.869, 0.01085), (-0.3213, 1.875, -0.01285), (-0.3213, 1.868, 0.01059), (-0.3213, 1.873, -0.01324), (-0.3213, 1.867, 0.01035), (-0.3213, 1.872, -0.01359), (-0.3213, 1.867, 0.01014), (-0.3213, 1.87, -0.01391), (-0.3213, 1.866, 0.009942), (-0.3213, 1.869, -0.01419), (-0.3213, 1.865, 0.009771), (-0.3213, 1.867, -0.01443), (-0.3213, 1.864, 0.009623), (-0.3213, 1.866, -0.01464), (-0.3213, 1.863, 0.009498), (-0.3213, 1.864, -0.01481), (-0.3213, 1.862, 0.009395), (-0.3213, 1.863, -0.01494), (-0.3213, 1.861, 0.009315), (-0.3213, 1.861, -0.01503), (-0.3213, 1.86, 0.009258), (-0.3213, 1.86, -0.01509), (-0.3213, 1.859, 0.009224), (-0.3213, 1.858, 0.009212), (-0.3213, 1.858, -0.01511), (-0.3213, 1.496, 0.009212), (-0.3213, 1.496, -0.01511), (-0.3213, 1.495, 0.009218), (-0.3213, 1.495, -0.0151), (-0.3213, 1.495, 0.009246), (-0.3213, 1.494, -0.01505), (-0.3213, 1.494, 0.009297), (-0.3213, 1.492, -0.01497), (-0.3213, 1.493, 0.00937), (-0.3213, 1.49, -0.01485), (-0.3213, 1.492, 0.009466), (-0.3213, 1.489, -0.01469), (-0.3213, 1.491, 0.009585), (-0.3213, 1.487, -0.0145), (-0.3213, 1.49, 0.009727), (-0.3213, 1.486, -0.01426), (-0.3213, 1.489, 0.009892), (-0.3213, 1.484, -0.01399), (-0.3213, 1.488, 0.01008), (-0.3213, 1.483, -0.01369), (-0.3213, 1.487, 0.01029), (-0.3213, 1.481, -0.01334), (-0.3213, 1.486, 0.01052), (-0.3213, 1.48, -0.01296), (-0.3213, 1.485, 0.01077), (-0.3213, 1.478, -0.01255), (-0.3213, 1.485, 0.01105), (-0.3213, 1.477, -0.0121), (-0.3213, 1.484, 0.01135), (-0.3213, 1.476, -0.01161), (-0.3213, 1.483, 0.01166), (-0.3213, 1.474, -0.01109), (-0.3213, 1.482, 0.012), (-0.3213, 1.473, -0.01053), (-0.3213, 1.481, 0.01237), (-0.3213, 1.471, -0.009936), (-0.3213, 1.48, 0.01275), (-0.3213, 1.47, -0.009308), (-0.3213, 1.479, 0.01315), (-0.3213, 1.469, -0.008647), (-0.3213, 1.478, 0.01358), (-0.3213, 1.467, -0.007952), (-0.3213, 1.478, 0.01402), (-0.3213, 1.466, -0.007224), (-0.3213, 1.477, 0.01448), (-0.3213, 1.465, -0.006462), (-0.3213, 1.476, 0.01497), (-0.3213, 1.463, -0.005669), (-0.3213, 1.475, 0.01547), (-0.3213, 1.462, -0.004844), (-0.3213, 1.475, 0.01599), (-0.3213, 1.461, -0.003988), (-0.3213, 1.474, 0.01653), (-0.3213, 1.459, -0.003101), (-0.3213, 1.473, 0.01709), (-0.3213, 1.458, -0.002183), (-0.3213, 1.472, 0.01767), (-0.3213, 1.457, -0.001235), (-0.3213, 1.472, 0.01827), (-0.3213, 1.456, -0.0002588), (-0.3213, 1.471, 0.01888), (-0.3213, 1.455, 0.0007462), (-0.3213, 1.47, 0.01951), (-0.3213, 1.454, 0.001779), (-0.3213, 1.469, 0.02016), (-0.3213, 1.452, 0.00284), (-0.3213, 1.469, 0.02082), (-0.3213, 1.451, 0.003927), (-0.3213, 1.468, 0.0215), (-0.3213, 1.45, 0.005041), (-0.3213, 1.468, 0.02219), (-0.3213, 1.449, 0.006179), (-0.3213, 1.467, 0.0229), (-0.3213, 1.448, 0.007343), (-0.3213, 1.466, 0.02363), (-0.3213, 1.447, 0.00853), (-0.3213, 1.466, 0.02436), (-0.3213, 1.446, 0.009741), (-0.3213, 1.465, 0.02512), (-0.3213, 1.445, 0.01097), (-0.3213, 1.465, 0.02588), (-0.3213, 1.445, 0.01223), (-0.3213, 1.464, 0.02666), (-0.3213, 1.444, 0.01351), (-0.3213, 1.464, 0.02745), (-0.3213, 1.443, 0.0148), (-0.3213, 1.463, 0.02825), (-0.3213, 1.442, 0.01612), (-0.3213, 1.463, 0.02907), (-0.3213, 1.441, 0.01745), (-0.3213, 1.462, 0.02989), (-0.3213, 1.441, 0.01881), (-0.3213, 1.462, 0.03073), (-0.3213, 1.44, 0.02018), (-0.3213, 1.462, 0.03157), (-0.3213, 1.439, 0.02156), (-0.3213, 1.461, 0.03243), (-0.3213, 1.439, 0.02296), (-0.3213, 1.461, 0.03329), (-0.3213, 1.438, 0.02438), (-0.3213, 1.46, 0.03416), (-0.3213, 1.438, 0.02581), (-0.3213, 1.46, 0.03504), (-0.3213, 1.437, 0.02725), (-0.3213, 1.46, 0.03593), (-0.3213, 1.437, 0.02871), (-0.3213, 1.35, 0.3064), (-0.3213, 1.368, 0.3307), (-0.3213, 0.5592, 0.3064), (-0.3213, 0.54, 0.3307), (-0.3213, 0.4712, 0.03851), (-0.3213, 0.4949, 0.03294), (-0.3213, 0.4946, 0.03207), (-0.3213, 0.4711, 0.03798), (-0.3213, 0.4943, 0.03059), (-0.3213, 0.4708, 0.03708), (-0.3213, 0.4938, 0.02912), (-0.3213, 0.4706, 0.03618), (-0.3213, 0.4934, 0.02766), (-0.3213, 0.4703, 0.03529), (-0.3213, 0.4929, 0.02622), (-0.3213, 0.47, 0.03441), (-0.3213, 0.4923, 0.02478), (-0.3213, 0.4697, 0.03354), (-0.3213, 0.4918, 0.02336), (-0.3213, 0.4693, 0.03267), (-0.3213, 0.4912, 0.02196), (-0.3213, 0.4689, 0.03181), (-0.3213, 0.4905, 0.02057), (-0.3213, 0.4685, 0.03096), (-0.3213, 0.4899, 0.01919), (-0.3213, 0.4681, 0.03013), (-0.3213, 0.4892, 0.01783), (-0.3213, 0.4677, 0.0293), (-0.3213, 0.4884, 0.01649), (-0.3213, 0.4673, 0.02848), (-0.3213, 0.4877, 0.01517), (-0.3213, 0.4668, 0.02768), (-0.3213, 0.4868, 0.01387), (-0.3213, 0.4663, 0.02688), (-0.3213, 0.486, 0.01259), (-0.3213, 0.4658, 0.0261), (-0.3213, 0.4851, 0.01133), (-0.3213, 0.4653, 0.02533), (-0.3213, 0.4843, 0.01009), (-0.3213, 0.4647, 0.02458), (-0.3213, 0.4833, 0.008871), (-0.3213, 0.4642, 0.02383), (-0.3213, 0.4824, 0.007677), (-0.3213, 0.4636, 0.02311), (-0.3213, 0.4814, 0.006507), (-0.3213, 0.463, 0.02239), (-0.3213, 0.4804, 0.005361), (-0.3213, 0.4624, 0.02169), (-0.3213, 0.4793, 0.00424), (-0.3213, 0.4617, 0.02101), (-0.3213, 0.4783, 0.003145), (-0.3213, 0.4611, 0.02034), (-0.3213, 0.4772, 0.002077), (-0.3213, 0.4604, 0.01969), (-0.3213, 0.476, 0.001036), (-0.3213, 0.4597, 0.01906), (-0.3213, 0.4749, 2.299e-05), (-0.3213, 0.459, 0.01844), (-0.3213, 0.4737, -0.0009616), (-0.3213, 0.4583, 0.01784), (-0.3213, 0.4725, -0.001917), (-0.3213, 0.4576, 0.01725), (-0.3213, 0.4713, -0.002844), (-0.3213, 0.4568, 0.01669), (-0.3213, 0.4701, -0.00374), (-0.3213, 0.4561, 0.01614), (-0.3213, 0.4688, -0.004605), (-0.3213, 0.4553, 0.01562), (-0.3213, 0.4675, -0.005439), (-0.3213, 0.4545, 0.01511), (-0.3213, 0.4662, -0.006241), (-0.3213, 0.4537, 0.01462), (-0.3213, 0.4649, -0.007011), (-0.3213, 0.4529, 0.01415), (-0.3213, 0.4636, -0.007749), (-0.3213, 0.4521, 0.0137), (-0.3213, 0.4622, -0.008454), (-0.3213, 0.4513, 0.01327), (-0.3213, 0.4608, -0.009124), (-0.3213, 0.4504, 0.01286), (-0.3213, 0.4595, -0.009761), (-0.3213, 0.4496, 0.01247), (-0.3213, 0.458, -0.01036), (-0.3213, 0.4487, 0.0121), (-0.3213, 0.4566, -0.01093), (-0.3213, 0.4479, 0.01176), (-0.3213, 0.4552, -0.01146), (-0.3213, 0.447, 0.01143), (-0.3213, 0.4537, -0.01196), (-0.3213, 0.4461, 0.01113), (-0.3213, 0.4523, -0.01242), (-0.3213, 0.4452, 0.01085), (-0.3213, 0.4508, -0.01285), (-0.3213, 0.4443, 0.01059), (-0.3213, 0.4493, -0.01324), (-0.3213, 0.4434, 0.01035), (-0.3213, 0.4479, -0.01359), (-0.3213, 0.4425, 0.01014), (-0.3213, 0.4464, -0.01391), (-0.3213, 0.4416, 0.009942), (-0.3213, 0.4449, -0.01419), (-0.3213, 0.4407, 0.009771), (-0.3213, 0.4433, -0.01443), (-0.3213, 0.4398, 0.009623), (-0.3213, 0.4418, -0.01464), (-0.3213, 0.4388, 0.009498), (-0.3213, 0.4403, -0.01481), (-0.3213, 0.4379, 0.009395), (-0.3213, 0.4388, -0.01494), (-0.3213, 0.437, 0.009315), (-0.3213, 0.4373, -0.01503), (-0.3213, 0.4361, 0.009258), (-0.3213, 0.4357, -0.01509), (-0.3213, 0.4351, 0.009224), (-0.3213, 0.4342, 0.009212), (-0.3213, 0.4342, -0.01511), (-0.3213, 0.0532, 0.009212), (-0.3213, 0.0532, -0.01511), (-0.3213, 0.05201, 0.009231), (-0.3213, 0.05124, -0.01508), (-0.3213, 0.05108, 0.009271), (-0.3213, 0.04971, -0.01501), (-0.3213, 0.05014, 0.009336), (-0.3213, 0.04819, -0.01491), (-0.3213, 0.04922, 0.009422), (-0.3213, 0.04667, -0.01476), (-0.3213, 0.04829, 0.009531), (-0.3213, 0.04515, -0.01458), (-0.3213, 0.04737, 0.009663), (-0.3213, 0.04363, -0.01437), (-0.3213, 0.04645, 0.009817), (-0.3213, 0.04212, -0.01411), (-0.3213, 0.04553, 0.009994), (-0.3213, 0.04062, -0.01382), (-0.3213, 0.04462, 0.01019), (-0.3213, 0.03913, -0.0135), (-0.3213, 0.04371, 0.01042), (-0.3213, 0.03764, -0.01313), (-0.3213, 0.04281, 0.01066), (-0.3213, 0.03617, -0.01273), (-0.3213, 0.04192, 0.01093), (-0.3213, 0.0347, -0.0123), (-0.3213, 0.04103, 0.01121), (-0.3213, 0.03324, -0.01183), (-0.3213, 0.04015, 0.01152), (-0.3213, 0.0318, -0.01132), (-0.3213, 0.03928, 0.01185), (-0.3213, 0.03037, -0.01078), (-0.3213, 0.03842, 0.01221), (-0.3213, 0.02895, -0.0102), (-0.3213, 0.03756, 0.01258), (-0.3213, 0.02755, -0.009585), (-0.3213, 0.03672, 0.01297), (-0.3213, 0.02617, -0.008939), (-0.3213, 0.03588, 0.01339), (-0.3213, 0.0248, -0.008259), (-0.3213, 0.03506, 0.01382), (-0.3213, 0.02345, -0.007545), (-0.3213, 0.03424, 0.01428), (-0.3213, 0.02211, -0.006798), (-0.3213, 0.03344, 0.01475), (-0.3213, 0.0208, -0.006019), (-0.3213, 0.03265, 0.01525), (-0.3213, 0.0195, -0.005207), (-0.3213, 0.03187, 0.01576), (-0.3213, 0.01822, -0.004365), (-0.3213, 0.03111, 0.0163), (-0.3213, 0.01697, -0.003491), (-0.3213, 0.03036, 0.01685), (-0.3213, 0.01573, -0.002586), (-0.3213, 0.02962, 0.01742), (-0.3213, 0.02818, 0.01861), (-0.3213, 0.02749, 0.01923), (-0.3213, 0.02681, 0.01987), (-0.3213, 0.02615, 0.02053), (-0.3213, 0.0255, 0.0212), (-0.3213, 0.02487, 0.02189), (-0.3213, 0.02426, 0.02259), (-0.3213, 0.02366, 0.02331), (-0.3213, 0.02308, 0.02404), (-0.3213, 0.02253, 0.02479), (-0.3213, 0.02198, 0.02555), (-0.3213, 0.02146, 0.02632), (-0.3213, 0.02096, 0.0271), (-0.3213, 0.02047, 0.0279), (-0.3213, 0.02001, 0.02871), (-0.3213, 0.01957, 0.02953), (-0.3213, 0.01914, 0.03036), (-0.3213, 0.01874, 0.0312), (-0.3213, 0.01836, 0.03205), (-0.3213, 0.018, 0.03291), (-0.3213, 0.01766, 0.03378), (-0.3213, 0.01734, 0.03466), (-0.3213, 0.01704, 0.03554), (-0.3213, 0.01676, 0.03643), (-0.3213, 0.01651, 0.03733), (-0.3213, 0.01628, 0.03823), (-0.3213, 0.01607, 0.03914), (-0.3213, 0.01588, 0.04006), (-0.3213, 0.01572, 0.04097), (-0.3213, 0.01558, 0.0419), (-0.3213, 0.01546, 0.04282), (-0.3213, 0.01536, 0.04375), (-0.3213, 0.01529, 0.04468), (-0.3213, 0.01524, 0.04561), (-0.3213, 0.9555, 1.577), (-0.3213, 1.265, 0.7202), (-0.3213, 0.9556, 1.654), (-0.3213, 1.231, 0.7445), (-0.3213, 0.6437, 0.7202), (-0.3213, 0.6775, 0.7445), (-1.361, 0.0532, 0.009212), (-1.361, 0.05201, 0.009231), (-1.361, 0.05108, 0.009271), (-1.361, 0.05014, 0.009336), (-1.361, 0.04922, 0.009422), (-1.361, 0.04829, 0.009531), (-1.361, 0.04737, 0.009663), (-1.361, 0.04645, 0.009817), (-1.361, 0.04553, 0.009994), (-1.361, 0.04462, 0.01019), (-1.361, 0.04371, 0.01042), (-1.361, 0.04281, 0.01066), (-1.361, 0.04192, 0.01093), (-1.361, 0.04103, 0.01121), (-1.361, 0.04015, 0.01152), (-1.361, 0.03928, 0.01185), (-1.361, 0.03842, 0.01221), (-1.361, 0.03756, 0.01258), (-1.361, 0.03672, 0.01297), (-1.361, 0.03588, 0.01339), (-1.361, 0.03506, 0.01382), (-1.361, 0.03424, 0.01428), (-1.361, 0.03344, 0.01475), (-1.361, 0.03265, 0.01525), (-1.361, 0.03187, 0.01576), (-1.361, 0.03111, 0.0163), (-1.361, 0.03036, 0.01685), (-1.361, 0.02962, 0.01742), (-1.361, 0.02889, 0.018), (-1.361, 0.02818, 0.01861), (-1.361, 0.02749, 0.01923), (-1.361, 0.02681, 0.01987), (-1.361, 0.02615, 0.02053), (-1.361, 0.0255, 0.0212), (-1.361, 0.02487, 0.02189), (-1.361, 0.02426, 0.02259), (-1.361, 0.02366, 0.02331), (-1.361, 0.02309, 0.02404), (-1.361, 0.02253, 0.02479), (-1.361, 0.02198, 0.02555), (-1.361, 0.02146, 0.02632), (-1.361, 0.02096, 0.0271), (-1.361, 0.02047, 0.0279), (-1.361, 0.02001, 0.02871), (-1.361, 0.01957, 0.02953), (-1.361, 0.01914, 0.03036), (-1.361, 0.01874, 0.0312), (-1.361, 0.01836, 0.03205), (-1.361, 0.018, 0.03291), (-1.361, 0.01766, 0.03378), (-1.361, 0.01734, 0.03466), (-1.361, 0.01704, 0.03554), (-1.361, 0.01676, 0.03643), (-1.361, 0.01651, 0.03733), (-1.361, 0.01628, 0.03823), (-1.361, 0.01607, 0.03914), (-1.361, 0.01588, 0.04006), (-1.361, 0.01572, 0.04097), (-1.361, 0.01558, 0.0419), (-1.361, 0.01546, 0.04282), (-1.361, 0.01536, 0.04375), (-1.361, 0.01529, 0.04468), (-1.361, 0.01524, 0.04561), (-1.361, 0.01521, 0.04654), (-1.361, 0.0152, 0.04747), (-1.361, 0.01522, 0.04841), (-1.361, 0.01526, 0.04934), (-1.361, 0.01533, 0.05027), (-1.361, 0.01541, 0.0512), (-1.361, 0.01552, 0.05212), (-1.361, 0.01565, 0.05305), (-1.361, 0.01581, 0.05397), (-1.361, 0.01598, 0.05488), (-1.361, 0.01618, 0.05579), (-1.361, 0.01641, 0.0567), (-1.361, 0.01665, 0.0576), (-1.361, 0.01692, 0.05849), (-1.361, 0.0172, 0.05938), (-1.361, 0.01751, 0.06026), (-1.361, 0.01784, 0.06113), (-1.361, 0.7934, 2.031), (-1.361, 0.7936, 2.032), (-1.361, 0.794, 2.032), (-1.361, 0.7944, 2.033), (-1.361, 0.7948, 2.034), (-1.361, 0.7952, 2.035), (-1.361, 0.7957, 2.036), (-1.361, 0.7961, 2.037), (-1.361, 0.7966, 2.037), (-1.361, 0.7971, 2.038), (-1.361, 0.7977, 2.039), (-1.361, 0.7982, 2.04), (-1.361, 0.7988, 2.04), (-1.361, 0.7993, 2.041), (-1.361, 0.7999, 2.042), (-1.361, 0.8006, 2.043), (-1.361, 0.8012, 2.043), (-1.361, 0.8019, 2.044), (-1.361, 0.8025, 2.045), (-1.361, 0.8032, 2.045), (-1.361, 0.8039, 2.046), (-1.361, 0.8046, 2.046), (-1.361, 0.8053, 2.047), (-1.361, 0.8061, 2.048), (-1.361, 0.8068, 2.048), (-1.361, 0.8076, 2.049), (-1.361, 0.8084, 2.049), (-1.361, 0.8092, 2.05), (-1.361, 0.81, 2.05), (-1.361, 0.8108, 2.051), (-1.361, 0.8116, 2.051), (-1.361, 0.8125, 2.051), (-1.361, 0.8133, 2.052), (-1.361, 0.8142, 2.052), (-1.361, 0.815, 2.053), (-1.361, 0.8159, 2.053), (-1.361, 0.8168, 2.053), (-1.361, 0.8177, 2.053), (-1.361, 0.8186, 2.054), (-1.361, 0.8195, 2.054), (-1.361, 0.8204, 2.054), (-1.361, 0.8213, 2.054), (-1.361, 0.8222, 2.055), (-1.361, 0.8231, 2.055), (-1.361, 0.8241, 2.055), (-1.361, 0.825, 2.055), (-1.361, 0.8259, 2.055), (-1.361, 0.8269, 2.055), (-1.361, 0.8278, 2.055), (-1.361, 0.8287, 2.055), (-1.361, 1.08, 2.055), (-1.361, 1.081, 2.055), (-1.361, 1.082, 2.055), (-1.361, 1.083, 2.055), (-1.361, 1.083, 2.055), (-1.361, 1.084, 2.055), (-1.361, 1.085, 2.055), (-1.361, 1.086, 2.055), (-1.361, 1.087, 2.054), (-1.361, 1.088, 2.054), (-1.361, 1.089, 2.054), (-1.361, 1.09, 2.054), (-1.361, 1.091, 2.054), (-1.361, 1.092, 2.053), (-1.361, 1.093, 2.053), (-1.361, 1.093, 2.053), (-1.361, 1.094, 2.052), (-1.361, 1.095, 2.052), (-1.361, 1.096, 2.052), (-1.361, 1.097, 2.051), (-1.361, 1.098, 2.051), (-1.361, 1.098, 2.05), (-1.361, 1.099, 2.05), (-1.361, 1.1, 2.049), (-1.361, 1.101, 2.049), (-1.361, 1.102, 2.048), (-1.361, 1.102, 2.048), (-1.361, 1.103, 2.047), (-1.361, 1.104, 2.047), (-1.361, 1.105, 2.046), (-1.361, 1.105, 2.045), (-1.361, 1.106, 2.045), (-1.361, 1.107, 2.044), (-1.361, 1.107, 2.043), (-1.361, 1.108, 2.043), (-1.361, 1.109, 2.042), (-1.361, 1.109, 2.041), (-1.361, 1.11, 2.041), (-1.361, 1.11, 2.04), (-1.361, 1.111, 2.039), (-1.361, 1.111, 2.038), (-1.361, 1.112, 2.038), (-1.361, 1.112, 2.037), (-1.361, 1.113, 2.036), (-1.361, 1.113, 2.035), (-1.361, 1.114, 2.034), (-1.361, 1.114, 2.034), (-1.361, 1.115, 2.033), (-1.361, 1.115, 2.032), (-1.361, 1.115, 2.031), (-1.361, 1.894, 0.06117), (-1.361, 1.894, 0.06001), (-1.361, 1.894, 0.05913), (-1.361, 1.895, 0.05824), (-1.361, 1.895, 0.05735), (-1.361, 1.895, 0.05644), (-1.361, 1.895, 0.05554), (-1.361, 1.896, 0.05462), (-1.361, 1.896, 0.05371), (-1.361, 1.896, 0.05279), (-1.361, 1.896, 0.05186), (-1.361, 1.896, 0.05094), (-1.361, 1.896, 0.05001), (-1.361, 1.896, 0.04908), (-1.361, 1.896, 0.04814), (-1.361, 1.896, 0.04721), (-1.361, 1.896, 0.04628), (-1.361, 1.896, 0.04535), (-1.361, 1.896, 0.04442), (-1.361, 1.896, 0.04349), (-1.361, 1.896, 0.04256), (-1.361, 1.896, 0.04164), (-1.361, 1.896, 0.04072), (-1.361, 1.896, 0.0398), (-1.361, 1.895, 0.03889), (-1.361, 1.895, 0.03798), (-1.361, 1.895, 0.03708), (-1.361, 1.895, 0.03618), (-1.361, 1.894, 0.03529), (-1.361, 1.894, 0.03441), (-1.361, 1.894, 0.03354), (-1.361, 1.893, 0.03267), (-1.361, 1.893, 0.03181), (-1.361, 1.893, 0.03096), (-1.361, 1.892, 0.03013), (-1.361, 1.892, 0.0293), (-1.361, 1.891, 0.02848), (-1.361, 1.891, 0.02768), (-1.361, 1.89, 0.02688), (-1.361, 1.89, 0.0261), (-1.361, 1.889, 0.02533), (-1.361, 1.889, 0.02458), (-1.361, 1.888, 0.02383), (-1.361, 1.888, 0.02311), (-1.361, 1.887, 0.02239), (-1.361, 1.886, 0.02169), (-1.361, 1.886, 0.02101), (-1.361, 1.885, 0.02034), (-1.361, 1.884, 0.01969), (-1.361, 1.884, 0.01906), (-1.361, 1.883, 0.01844), (-1.361, 1.882, 0.01784), (-1.361, 1.882, 0.01725), (-1.361, 1.881, 0.01669), (-1.361, 1.88, 0.01614), (-1.361, 1.879, 0.01562), (-1.361, 1.879, 0.01511), (-1.361, 1.878, 0.01462), (-1.361, 1.877, 0.01415), (-1.361, 1.876, 0.0137), (-1.361, 1.875, 0.01327), (-1.361, 1.875, 0.01286), (-1.361, 1.874, 0.01247), (-1.361, 1.873, 0.0121), (-1.361, 1.872, 0.01176), (-1.361, 1.871, 0.01143), (-1.361, 1.87, 0.01113), (-1.361, 1.869, 0.01085), (-1.361, 1.868, 0.01059), (-1.361, 1.867, 0.01035), (-1.361, 1.867, 0.01014), (-1.361, 1.866, 0.009942), (-1.361, 1.865, 0.009772), (-1.361, 1.864, 0.009623), (-1.361, 1.863, 0.009498), (-1.361, 1.862, 0.009395), (-1.361, 1.861, 0.009315), (-1.361, 1.86, 0.009258), (-1.361, 1.859, 0.009224), (-1.361, 1.858, 0.009212), (-1.361, 1.496, 0.009212), (-1.361, 1.496, 0.009218), (-1.361, 1.495, 0.009246), (-1.361, 1.494, 0.009297), (-1.361, 1.493, 0.00937), (-1.361, 1.492, 0.009466), (-1.361, 1.491, 0.009585), (-1.361, 1.49, 0.009727), (-1.361, 1.489, 0.009892), (-1.361, 1.488, 0.01008), (-1.361, 1.487, 0.01029), (-1.361, 1.486, 0.01052), (-1.361, 1.485, 0.01077), (-1.361, 1.485, 0.01105), (-1.361, 1.484, 0.01135), (-1.361, 1.483, 0.01166), (-1.361, 1.482, 0.012), (-1.361, 1.481, 0.01237), (-1.361, 1.48, 0.01275), (-1.361, 1.479, 0.01315), (-1.361, 1.478, 0.01358), (-1.361, 1.478, 0.01402), (-1.361, 1.477, 0.01448), (-1.361, 1.476, 0.01497), (-1.361, 1.475, 0.01547), (-1.361, 1.475, 0.01599), (-1.361, 1.474, 0.01653), (-1.361, 1.473, 0.01709), (-1.361, 1.472, 0.01767), (-1.361, 1.472, 0.01827), (-1.361, 1.471, 0.01888), (-1.361, 1.47, 0.01951), (-1.361, 1.469, 0.02016), (-1.361, 1.469, 0.02082), (-1.361, 1.468, 0.0215), (-1.361, 1.468, 0.02219), (-1.361, 1.467, 0.0229), (-1.361, 1.466, 0.02363), (-1.361, 1.466, 0.02436), (-1.361, 1.465, 0.02512), (-1.361, 1.465, 0.02588), (-1.361, 1.464, 0.02666), (-1.361, 1.464, 0.02745), (-1.361, 1.463, 0.02825), (-1.361, 1.463, 0.02907), (-1.361, 1.462, 0.02989), (-1.361, 1.462, 0.03073), (-1.361, 1.462, 0.03157), (-1.361, 1.461, 0.03243), (-1.361, 1.461, 0.03329), (-1.361, 1.46, 0.03416), (-1.361, 1.46, 0.03504), (-1.361, 1.46, 0.03593), (-1.361, 1.368, 0.3307), (-1.361, 0.54, 0.3307), (-1.361, 0.4712, 0.03851), (-1.361, 0.4711, 0.03798), (-1.361, 0.4708, 0.03708), (-1.361, 0.4706, 0.03618), (-1.361, 0.4703, 0.03529), (-1.361, 0.47, 0.03441), (-1.361, 0.4697, 0.03354), (-1.361, 0.4693, 0.03267), (-1.361, 0.4689, 0.03181), (-1.361, 0.4685, 0.03096), (-1.361, 0.4681, 0.03013), (-1.361, 0.4677, 0.0293), (-1.361, 0.4673, 0.02848), (-1.361, 0.4668, 0.02768), (-1.361, 0.4663, 0.02688), (-1.361, 0.4658, 0.0261), (-1.361, 0.4653, 0.02533), (-1.361, 0.4647, 0.02458), (-1.361, 0.4642, 0.02383), (-1.361, 0.4636, 0.02311), (-1.361, 0.463, 0.02239), (-1.361, 0.4624, 0.02169), (-1.361, 0.4617, 0.02101), (-1.361, 0.4611, 0.02034), (-1.361, 0.4604, 0.01969), (-1.361, 0.4597, 0.01906), (-1.361, 0.459, 0.01844), (-1.361, 0.4583, 0.01784), (-1.361, 0.4576, 0.01725), (-1.361, 0.4568, 0.01669), (-1.361, 0.4561, 0.01614), (-1.361, 0.4553, 0.01562), (-1.361, 0.4545, 0.01511), (-1.361, 0.4537, 0.01462), (-1.361, 0.4529, 0.01415), (-1.361, 0.4521, 0.0137), (-1.361, 0.4513, 0.01327), (-1.361, 0.4504, 0.01286), (-1.361, 0.4496, 0.01247), (-1.361, 0.4487, 0.0121), (-1.361, 0.4479, 0.01176), (-1.361, 0.447, 0.01143), (-1.361, 0.4461, 0.01113), (-1.361, 0.4452, 0.01085), (-1.361, 0.4443, 0.01059), (-1.361, 0.4434, 0.01035), (-1.361, 0.4425, 0.01014), (-1.361, 0.4416, 0.009942), (-1.361, 0.4407, 0.009772), (-1.361, 0.4398, 0.009623), (-1.361, 0.4388, 0.009498), (-1.361, 0.4379, 0.009395), (-1.361, 0.437, 0.009315), (-1.361, 0.4361, 0.009258), (-1.361, 0.4351, 0.009224), (-1.361, 0.4342, 0.009212), (-1.361, 0.6437, 0.7202), (-1.361, 0.9556, 1.654), (-1.361, 1.265, 0.7202)], [], [(0, 1, 2), (1, 0, 3), (4, 5, 6), (7, 5, 4), (7, 8, 5), (9, 8, 7), (9, 10, 8), (11, 10, 9), (11, 12, 10), (13, 12, 11), (13, 14, 12), (15, 14, 13), (15, 16, 14), (17, 16, 15), (17, 18, 16), (19, 18, 17), (19, 20, 18), (21, 20, 19), (21, 22, 20), (23, 22, 21), (23, 24, 22), (25, 24, 23), (25, 26, 24), (27, 26, 25), (27, 28, 26), (29, 28, 27), (29, 30, 28), (31, 30, 29), (31, 32, 30), (33, 32, 31), (33, 34, 32), (35, 34, 33), (36, 34, 35), (37, 34, 36), (38, 34, 37), (39, 34, 38), (40, 34, 39), (41, 34, 40), (42, 34, 41), (43, 34, 42), (44, 34, 43), (45, 34, 44), (46, 34, 45), (47, 34, 46), (48, 34, 47), (49, 34, 48), (50, 34, 49), (51, 34, 50), (52, 34, 51), (53, 34, 52), (54, 34, 53), (55, 34, 54), (56, 34, 55), (57, 34, 56), (58, 34, 57), (59, 34, 58), (60, 34, 59), (61, 34, 60), (62, 34, 61), (63, 34, 62), (64, 34, 63), (65, 34, 64), (66, 34, 65), (67, 34, 66), (68, 34, 67), (69, 34, 68), (70, 34, 69), (71, 34, 70), (72, 34, 71), (73, 34, 72), (74, 34, 73), (75, 34, 74), (76, 34, 75), (77, 34, 76), (78, 34, 77), (79, 34, 78), (80, 34, 79), (81, 34, 80), (82, 34, 81), (83, 34, 82), (84, 34, 83), (85, 84, 86), (85, 86, 87), (85, 87, 88), (85, 88, 89), (85, 89, 90), (85, 90, 91), (85, 91, 92), (85, 92, 93), (85, 93, 94), (85, 94, 95), (85, 95, 96), (85, 96, 97), (85, 97, 98), (85, 98, 99), (85, 99, 100), (85, 100, 101), (85, 101, 102), (85, 102, 103), (85, 103, 104), (85, 104, 105), (85, 105, 106), (85, 106, 107), (85, 107, 108), (85, 108, 109), (85, 109, 110), (85, 110, 111), (85, 111, 112), (85, 112, 113), (85, 113, 114), (85, 114, 115), (85, 115, 116), (85, 116, 117), (85, 117, 118), (85, 118, 119), (85, 119, 120), (85, 120, 121), (85, 121, 122), (85, 122, 123), (85, 123, 124), (85, 124, 125), (85, 125, 126), (85, 126, 127), (85, 127, 128), (85, 128, 129), (85, 129, 130), (85, 130, 131), (85, 131, 132), (85, 132, 133), (85, 133, 134), (85, 134, 135), (85, 135, 136), (84, 85, 0), (84, 0, 34), (2, 34, 0), (2, 137, 34), (138, 137, 2), (139, 137, 138), (137, 139, 140), (140, 139, 141), (141, 139, 142), (142, 139, 143), (143, 139, 144), (144, 139, 145), (145, 139, 146), (146, 139, 147), (147, 139, 148), (148, 139, 149), (149, 139, 150), (150, 139, 151), (151, 139, 152), (152, 139, 153), (153, 139, 154), (154, 139, 155), (155, 139, 156), (156, 139, 157), (157, 139, 158), (158, 139, 159), (159, 139, 160), (160, 139, 161), (161, 139, 162), (162, 139, 163), (163, 139, 164), (164, 139, 165), (165, 139, 166), (166, 139, 167), (167, 139, 168), (168, 139, 169), (169, 139, 170), (170, 139, 171), (171, 139, 172), (172, 139, 173), (173, 139, 174), (174, 139, 175), (175, 139, 176), (176, 139, 177), (177, 139, 178), (178, 139, 179), (179, 139, 180), (180, 139, 181), (181, 139, 182), (182, 139, 183), (183, 139, 184), (184, 139, 185), (185, 139, 186), (186, 139, 187), (138, 188, 139), (189, 188, 138), (188, 189, 190), (190, 189, 191), (191, 189, 192), (192, 189, 193), (193, 189, 194), (194, 189, 195), (195, 189, 196), (196, 189, 197), (197, 189, 198), (198, 189, 199), (199, 189, 200), (200, 189, 201), (201, 189, 202), (202, 189, 203), (203, 189, 204), (204, 189, 205), (205, 189, 206), (206, 189, 207), (207, 189, 208), (208, 189, 209), (209, 189, 210), (210, 189, 211), (211, 189, 212), (212, 189, 213), (213, 189, 214), (214, 189, 215), (215, 189, 216), (216, 189, 217), (217, 189, 218), (218, 189, 219), (219, 189, 220), (220, 189, 221), (221, 189, 222), (222, 189, 223), (223, 189, 224), (224, 189, 225), (225, 189, 226), (226, 189, 227), (227, 189, 228), (228, 189, 229), (229, 189, 230), (230, 189, 231), (231, 189, 232), (232, 189, 233), (233, 189, 234), (234, 189, 235), (235, 189, 236), (236, 189, 237), (1, 189, 138), (238, 1, 3), (239, 3, 240), (239, 240, 241), (239, 241, 242), (239, 242, 243), (239, 243, 244), (239, 244, 245), (239, 245, 246), (239, 246, 247), (239, 247, 248), (239, 248, 249), (239, 249, 250), (239, 250, 251), (239, 251, 252), (239, 252, 253), (239, 253, 254), (239, 254, 255), (239, 255, 256), (239, 256, 257), (239, 257, 258), (239, 258, 259), (239, 259, 260), (239, 260, 261), (239, 261, 262), (239, 262, 263), (239, 263, 264), (239, 264, 265), (239, 265, 266), (239, 266, 267), (239, 267, 268), (239, 268, 269), (239, 269, 270), (239, 270, 271), (239, 271, 272), (239, 272, 273), (239, 273, 274), (239, 274, 275), (239, 275, 276), (239, 276, 277), (239, 277, 278), (239, 278, 279), (239, 279, 280), (239, 280, 281), (239, 281, 282), (239, 282, 283), (239, 283, 284), (239, 284, 285), (239, 285, 286), (239, 286, 287), (239, 287, 288), (239, 288, 289), (239, 289, 290), (239, 290, 291), (239, 291, 292), (239, 292, 293), (239, 293, 294), (3, 239, 238), (238, 239, 295), (238, 295, 296), (238, 296, 297), (238, 297, 298), (238, 298, 299), (238, 299, 300), (238, 300, 301), (238, 301, 302), (238, 302, 303), (238, 303, 304), (238, 304, 305), (238, 305, 306), (238, 306, 307), (238, 307, 308), (238, 308, 309), (238, 309, 310), (238, 310, 311), (238, 311, 312), (238, 312, 313), (238, 313, 314), (238, 314, 315), (238, 315, 316), (238, 316, 317), (238, 317, 318), (238, 318, 319), (238, 319, 320), (238, 320, 321), (238, 321, 322), (238, 322, 323), (238, 323, 324), (238, 324, 325), (238, 325, 326), (238, 326, 327), (238, 327, 328), (238, 328, 329), (238, 329, 330), (238, 330, 331), (238, 331, 332), (238, 332, 333), (238, 333, 334), (238, 334, 335), (238, 335, 336), (238, 336, 337), (238, 337, 338), (238, 338, 339), (238, 339, 340), (238, 340, 341), (238, 341, 342), (238, 342, 343), (1, 238, 189), (344, 238, 343), (344, 345, 238), (346, 345, 344), (346, 347, 345), (348, 347, 346), (348, 349, 347), (350, 349, 348), (350, 351, 349), (352, 351, 350), (352, 353, 351), (354, 353, 352), (354, 355, 353), (356, 355, 354), (356, 357, 355), (358, 357, 356), (358, 359, 357), (360, 359, 358), (360, 361, 359), (362, 361, 360), (362, 363, 361), (364, 363, 362), (364, 365, 363), (366, 365, 364), (366, 367, 365), (368, 367, 366), (368, 369, 367), (370, 369, 368), (370, 371, 369), (372, 371, 370), (371, 372, 373), (374, 375, 376), (377, 376, 378), (375, 374, 379), (380, 378, 381), (382, 379, 374), (383, 381, 384), (379, 382, 385), (386, 384, 387), (388, 385, 382), (389, 387, 390), (385, 388, 391), (392, 390, 393), (394, 391, 388), (395, 393, 396), (391, 394, 397), (398, 396, 399), (400, 397, 394), (401, 399, 402), (397, 400, 403), (404, 402, 405), (406, 403, 400), (407, 405, 408), (403, 406, 409), (410, 408, 411), (412, 409, 406), (413, 411, 414), (409, 412, 415), (416, 415, 412), (417, 414, 418), (415, 416, 419), (420, 419, 416), (421, 422, 420), (422, 421, 423), (423, 424, 425), (425, 426, 427), (428, 427, 426), (429, 430, 428), (430, 429, 431), (431, 432, 433), (434, 433, 432), (435, 436, 434), (436, 435, 437), (437, 438, 439), (440, 439, 438), (441, 442, 440), (442, 441, 443), (443, 444, 445), (446, 445, 444), (447, 448, 446), (448, 447, 449), (449, 450, 451), (419, 420, 422), (376, 377, 374), (378, 380, 377), (381, 383, 380), (384, 386, 383), (387, 389, 386), (390, 392, 389), (393, 395, 392), (396, 398, 395), (399, 401, 398), (402, 404, 401), (405, 407, 404), (408, 410, 407), (411, 413, 410), (414, 417, 413), (418, 452, 417), (453, 452, 418), (454, 453, 455), (456, 455, 457), (458, 457, 459), (460, 459, 461), (462, 461, 463), (464, 463, 465), (466, 465, 467), (468, 467, 469), (470, 469, 471), (472, 471, 473), (474, 473, 475), (476, 475, 477), (478, 477, 479), (480, 479, 481), (482, 481, 483), (484, 483, 485), (486, 485, 487), (488, 487, 489), (490, 489, 491), (492, 491, 493), (494, 493, 495), (496, 495, 497), (498, 497, 499), (500, 499, 501), (453, 454, 452), (455, 456, 454), (457, 458, 456), (459, 460, 458), (502, 501, 503), (461, 462, 460), (463, 464, 462), (504, 503, 505), (465, 466, 464), (467, 468, 466), (469, 470, 468), (506, 505, 507), (471, 472, 470), (473, 474, 472), (475, 476, 474), (508, 507, 509), (477, 478, 476), (479, 480, 478), (510, 509, 511), (481, 482, 480), (483, 484, 482), (512, 511, 513), (485, 486, 484), (487, 488, 486), (514, 513, 515), (489, 490, 488), (491, 492, 490), (516, 515, 517), (493, 494, 492), (495, 496, 494), (518, 517, 519), (497, 498, 496), (499, 500, 498), (520, 519, 521), (501, 502, 500), (503, 504, 502), (522, 521, 523), (505, 506, 504), (507, 508, 506), (524, 523, 525), (509, 510, 508), (511, 512, 510), (526, 525, 527), (513, 514, 512), (528, 527, 529), (515, 516, 514), (517, 518, 516), (530, 529, 531), (519, 520, 518), (521, 522, 520), (532, 531, 533), (523, 524, 522), (534, 533, 535), (525, 526, 524), (527, 528, 526), (536, 535, 537), (529, 530, 528), (531, 532, 530), (538, 537, 539), (533, 534, 532), (540, 539, 541), (535, 536, 534), (537, 538, 536), (542, 541, 543), (539, 540, 538), (541, 542, 540), (544, 543, 545), (543, 544, 542), (546, 545, 547), (545, 546, 544), (547, 548, 546), (549, 548, 547), (549, 550, 548), (551, 550, 549), (551, 552, 550), (553, 552, 551), (553, 554, 552), (553, 555, 554), (556, 555, 553), (556, 557, 555), (558, 557, 556), (557, 558, 559), (560, 559, 558), (559, 560, 561), (562, 561, 560), (561, 562, 563), (564, 563, 562), (563, 564, 565), (566, 565, 564), (565, 566, 567), (568, 567, 566), (567, 568, 569), (570, 569, 568), (569, 570, 571), (572, 571, 570), (571, 572, 573), (574, 573, 572), (573, 574, 575), (576, 575, 574), (575, 576, 577), (578, 577, 576), (577, 578, 579), (580, 579, 578), (579, 580, 581), (582, 581, 580), (581, 582, 583), (584, 583, 582), (583, 584, 585), (586, 585, 584), (585, 586, 587), (588, 587, 586), (587, 588, 589), (590, 589, 588), (589, 590, 591), (592, 591, 590), (591, 592, 593), (594, 593, 592), (593, 594, 595), (596, 595, 594), (595, 596, 597), (598, 597, 596), (597, 598, 599), (600, 599, 598), (599, 600, 601), (602, 601, 600), (601, 602, 603), (604, 603, 602), (603, 604, 605), (606, 605, 604), (605, 606, 607), (608, 607, 606), (607, 608, 609), (610, 609, 608), (609, 610, 611), (612, 611, 610), (611, 612, 613), (614, 613, 612), (613, 614, 615), (616, 615, 614), (615, 616, 617), (618, 617, 616), (617, 618, 619), (620, 619, 618), (619, 620, 621), (622, 621, 620), (621, 622, 623), (624, 623, 622), (623, 624, 625), (626, 625, 624), (625, 626, 627), (628, 627, 626), (627, 628, 629), (630, 629, 628), (629, 630, 631), (632, 631, 630), (631, 632, 633), (634, 633, 632), (633, 634, 635), (636, 635, 634), (635, 636, 637), (638, 637, 636), (637, 638, 639), (640, 639, 638), (639, 640, 641), (642, 641, 640), (641, 642, 643), (644, 643, 642), (643, 644, 645), (646, 645, 644), (645, 646, 647), (648, 647, 646), (647, 648, 649), (650, 649, 648), (649, 650, 651), (652, 651, 650), (652, 653, 651), (654, 655, 656), (657, 658, 659), (660, 661, 655), (662, 659, 663), (660, 664, 661), (665, 663, 666), (660, 667, 664), (668, 666, 669), (660, 670, 667), (671, 669, 672), (660, 673, 670), (674, 672, 675), (660, 676, 673), (677, 675, 678), (660, 679, 676), (680, 678, 681), (660, 682, 679), (683, 681, 684), (660, 685, 682), (686, 684, 687), (660, 688, 685), (689, 687, 690), (660, 691, 688), (692, 690, 693), (660, 694, 691), (695, 693, 696), (660, 697, 694), (698, 696, 699), (660, 700, 697), (701, 699, 653), (702, 653, 652), (701, 653, 702), (660, 703, 700), (660, 704, 703), (660, 705, 704), (660, 706, 705), (660, 707, 706), (660, 708, 707), (660, 709, 708), (699, 701, 698), (660, 710, 709), (696, 698, 695), (660, 711, 710), (693, 695, 692), (660, 712, 711), (690, 692, 689), (660, 713, 712), (687, 689, 686), (660, 714, 713), (684, 686, 683), (660, 715, 714), (681, 683, 680), (660, 716, 715), (678, 680, 677), (660, 717, 716), (675, 677, 674), (660, 718, 717), (672, 674, 671), (660, 719, 718), (669, 671, 668), (660, 720, 719), (666, 668, 665), (660, 721, 720), (663, 665, 662), (660, 722, 721), (659, 662, 657), (660, 723, 722), (658, 657, 723), (424, 423, 421), (426, 425, 424), (427, 428, 430), (432, 431, 429), (433, 434, 436), (438, 437, 435), (439, 440, 442), (444, 443, 441), (445, 446, 448), (450, 449, 447), (724, 451, 450), (451, 724, 725), (726, 725, 724), (725, 726, 727), (728, 727, 726), (727, 728, 729), (730, 729, 728), (729, 730, 731), (732, 731, 730), (731, 732, 733), (734, 733, 732), (733, 734, 735), (736, 735, 734), (735, 736, 737), (738, 737, 736), (737, 738, 739), (740, 739, 738), (739, 740, 741), (742, 741, 740), (741, 742, 743), (744, 743, 742), (743, 744, 745), (746, 745, 744), (745, 746, 747), (748, 747, 746), (747, 748, 749), (750, 749, 748), (749, 750, 751), (752, 751, 750), (751, 752, 753), (754, 753, 752), (753, 754, 755), (756, 755, 754), (755, 756, 757), (758, 757, 756), (757, 758, 759), (760, 759, 758), (759, 760, 761), (762, 761, 760), (761, 762, 763), (764, 763, 762), (763, 764, 765), (766, 765, 764), (765, 766, 767), (768, 767, 766), (767, 768, 769), (770, 769, 768), (769, 770, 771), (772, 771, 770), (771, 772, 773), (774, 773, 772), (773, 774, 775), (776, 775, 774), (775, 776, 777), (778, 777, 776), (777, 778, 779), (780, 779, 778), (779, 780, 781), (782, 781, 780), (781, 782, 783), (784, 783, 782), (783, 784, 785), (786, 785, 784), (785, 786, 787), (788, 787, 786), (787, 788, 789), (790, 789, 788), (789, 790, 791), (792, 791, 790), (791, 792, 793), (794, 793, 792), (793, 794, 795), (796, 795, 794), (795, 796, 797), (798, 797, 796), (797, 798, 799), (800, 799, 798), (800, 801, 799), (802, 801, 800), (803, 801, 802), (803, 804, 801), (805, 804, 803), (805, 806, 804), (807, 806, 805), (807, 808, 806), (809, 808, 807), (810, 809, 811), (809, 810, 808), (812, 811, 813), (811, 812, 810), (814, 813, 815), (816, 815, 817), (813, 814, 812), (818, 817, 819), (820, 819, 821), (815, 816, 814), (822, 821, 823), (817, 818, 816), (824, 823, 825), (826, 825, 827), (819, 820, 818), (828, 827, 829), (830, 829, 831), (821, 822, 820), (832, 831, 833), (823, 824, 822), (834, 833, 835), (836, 835, 837), (825, 826, 824), (838, 837, 839), (840, 839, 841), (827, 828, 826), (842, 841, 843), (829, 830, 828), (844, 843, 845), (846, 845, 847), (831, 832, 830), (848, 847, 849), (850, 849, 851), (833, 834, 832), (852, 851, 853), (854, 853, 855), (835, 836, 834), (856, 855, 857), (858, 857, 859), (837, 838, 836), (860, 859, 861), (862, 861, 863), (839, 840, 838), (864, 863, 865), (866, 865, 867), (841, 842, 840), (868, 867, 869), (870, 869, 871), (843, 844, 842), (872, 871, 873), (874, 873, 875), (845, 846, 844), (876, 875, 877), (878, 877, 879), (847, 848, 846), (880, 879, 881), (882, 881, 883), (884, 883, 885), (849, 850, 848), (886, 885, 887), (888, 887, 889), (890, 889, 891), (851, 852, 850), (892, 891, 893), (894, 893, 895), (896, 895, 897), (853, 854, 852), (898, 897, 899), (900, 899, 901), (902, 901, 903), (855, 856, 854), (904, 903, 905), (906, 905, 907), (908, 907, 909), (857, 858, 856), (859, 860, 858), (861, 862, 860), (863, 864, 862), (865, 866, 864), (867, 868, 866), (869, 870, 868), (871, 872, 870), (873, 874, 872), (875, 876, 874), (877, 878, 876), (879, 880, 878), (881, 882, 880), (883, 884, 882), (885, 886, 884), (887, 888, 886), (889, 890, 888), (891, 892, 890), (893, 894, 892), (895, 896, 894), (897, 898, 896), (899, 900, 898), (901, 902, 900), (903, 904, 902), (905, 906, 904), (907, 908, 906), (909, 910, 908), (911, 909, 912), (909, 911, 910), (912, 913, 911), (914, 913, 912), (915, 913, 914), (913, 915, 916), (916, 915, 917), (918, 917, 915), (917, 918, 919), (920, 919, 918), (919, 920, 921), (922, 921, 920), (921, 922, 923), (924, 923, 922), (923, 924, 925), (926, 925, 924), (925, 926, 927), (928, 927, 926), (927, 928, 929), (930, 929, 928), (929, 930, 931), (932, 931, 930), (931, 932, 933), (934, 933, 932), (933, 934, 935), (936, 935, 934), (935, 936, 937), (938, 937, 936), (937, 938, 939), (940, 939, 938), (939, 940, 941), (942, 941, 940), (941, 942, 943), (944, 943, 942), (943, 944, 945), (946, 945, 944), (945, 946, 947), (948, 947, 946), (947, 948, 949), (950, 949, 948), (949, 950, 951), (952, 951, 950), (951, 952, 953), (954, 953, 952), (953, 954, 955), (956, 955, 954), (955, 956, 957), (958, 957, 956), (957, 958, 959), (960, 959, 958), (959, 960, 961), (962, 961, 960), (961, 962, 963), (964, 963, 962), (963, 964, 965), (966, 965, 964), (965, 966, 967), (968, 967, 966), (967, 968, 969), (970, 969, 968), (969, 970, 971), (972, 971, 970), (971, 972, 973), (974, 973, 972), (973, 974, 975), (976, 975, 974), (975, 976, 977), (978, 977, 976), (977, 978, 979), (980, 979, 978), (979, 980, 981), (982, 981, 980), (981, 982, 983), (984, 983, 982), (983, 984, 985), (986, 985, 984), (985, 986, 987), (988, 987, 986), (987, 988, 989), (990, 989, 988), (989, 990, 991), (992, 991, 990), (991, 992, 993), (994, 993, 992), (993, 994, 995), (996, 995, 994), (995, 996, 997), (998, 997, 996), (997, 998, 999), (1000, 999, 998), (999, 1000, 1001), (1002, 1001, 1000), (1001, 1002, 1003), (1004, 1003, 1002), (1003, 1004, 1005), (1006, 1005, 1004), (1005, 1006, 1007), (1008, 1007, 1006), (1007, 1008, 1009), (1010, 1009, 1008), (1009, 1010, 1011), (1012, 1011, 1010), (1011, 1012, 1013), (1014, 1013, 1012), (1013, 1014, 1015), (1016, 1015, 1014), (1015, 1016, 1017), (1018, 1017, 1016), (1017, 1018, 1019), (1020, 1019, 1018), (1019, 1020, 1021), (1022, 1021, 1020), (1022, 1023, 1021), (1024, 1023, 1022), (1025, 1023, 1024), (1025, 1026, 1023), (1027, 1026, 1025), (1027, 1028, 1026), (1029, 1028, 1027), (1029, 1030, 1028), (1031, 1030, 1029), (1032, 1031, 1033), (1031, 1032, 1030), (1034, 1033, 1035), (1036, 1035, 1037), (1033, 1034, 1032), (1038, 1037, 1039), (1035, 1036, 1034), (1040, 1039, 1041), (1042, 1041, 1043), (1037, 1038, 1036), (1044, 1043, 1045), (1046, 1045, 1047), (1039, 1040, 1038), (1048, 1047, 1049), (1041, 1042, 1040), (1050, 1049, 1051), (1052, 1051, 1053), (1043, 1044, 1042), (1054, 1053, 1055), (1056, 1055, 1057), (1045, 1046, 1044), (1058, 1057, 1059), (1047, 1048, 1046), (1060, 1059, 1061), (1062, 1061, 1063), (1049, 1050, 1048), (1064, 1063, 1065), (1066, 1065, 1067), (1051, 1052, 1050), (1068, 1067, 1069), (1070, 1069, 1071), (1053, 1054, 1052), (1072, 1071, 1073), (1074, 1073, 1075), (1055, 1056, 1054), (1076, 1075, 1077), (1057, 1058, 1056), (1078, 1077, 1079), (1080, 1079, 1081), (1059, 1060, 1058), (656, 1081, 654), (655, 654, 1082), (1061, 1062, 1060), (655, 1082, 1083), (655, 1083, 1084), (1063, 1064, 1062), (655, 1084, 1085), (655, 1085, 1086), (655, 1086, 1087), (1065, 1066, 1064), (655, 1087, 1088), (655, 1088, 1089), (1067, 1068, 1066), (655, 1089, 1090), (655, 1090, 1091), (1069, 1070, 1068), (655, 1091, 1092), (655, 1092, 1093), (655, 1093, 1094), (1071, 1072, 1070), (655, 1094, 1095), (655, 1095, 1096), (655, 1096, 1097), (1073, 1074, 1072), (655, 1097, 1098), (655, 1098, 1099), (655, 1099, 1100), (1075, 1076, 1074), (655, 1100, 1101), (655, 1101, 1102), (655, 1102, 1103), (655, 1103, 1104), (1077, 1078, 1076), (655, 1104, 1105), (655, 1105, 1106), (655, 1106, 1107), (655, 1107, 1108), (655, 1108, 1109), (1079, 1080, 1078), (655, 1109, 1110), (655, 1110, 1111), (655, 1111, 1112), (655, 1112, 1113), (655, 1113, 1114), (655, 1114, 1115), (655, 1115, 660), (1081, 656, 1080), (723, 660, 658), (1116, 1117, 1118), (1117, 1116, 1119), (1120, 1116, 1118), (1116, 1120, 1121), (1121, 1117, 1119), (1117, 1121, 1120), (294, 1021, 1023), (1021, 294, 293), (293, 1019, 1021), (1019, 293, 292), (292, 1017, 1019), (1017, 292, 291), (291, 1015, 1017), (1015, 291, 290), (290, 1013, 1015), (1013, 290, 289), (289, 1011, 1013), (1011, 289, 288), (288, 1009, 1011), (1009, 288, 287), (287, 1007, 1009), (1007, 287, 286), (286, 1005, 1007), (1005, 286, 285), (285, 1003, 1005), (1003, 285, 284), (284, 1001, 1003), (1001, 284, 283), (283, 999, 1001), (999, 283, 282), (282, 997, 999), (997, 282, 281), (281, 995, 997), (995, 281, 280), (280, 993, 995), (993, 280, 279), (279, 991, 993), (991, 279, 278), (278, 989, 991), (989, 278, 277), (277, 987, 989), (987, 277, 276), (276, 985, 987), (985, 276, 275), (275, 983, 985), (983, 275, 274), (274, 981, 983), (981, 274, 273), (273, 979, 981), (979, 273, 272), (272, 977, 979), (977, 272, 271), (271, 975, 977), (975, 271, 270), (270, 973, 975), (973, 270, 269), (269, 971, 973), (971, 269, 268), (268, 969, 971), (969, 268, 267), (267, 967, 969), (967, 267, 266), (266, 965, 967), (965, 266, 265), (265, 963, 965), (963, 265, 264), (264, 961, 963), (961, 264, 263), (961, 262, 959), (262, 961, 263), (959, 261, 957), (261, 959, 262), (957, 260, 955), (260, 957, 261), (955, 259, 953), (259, 955, 260), (953, 258, 951), (258, 953, 259), (951, 257, 949), (257, 951, 258), (949, 256, 947), (256, 949, 257), (947, 255, 945), (255, 947, 256), (945, 254, 943), (254, 945, 255), (943, 253, 941), (253, 943, 254), (941, 252, 939), (252, 941, 253), (939, 251, 937), (251, 939, 252), (937, 250, 935), (250, 937, 251), (935, 249, 933), (249, 935, 250), (933, 248, 931), (248, 933, 249), (931, 247, 929), (247, 931, 248), (929, 246, 927), (246, 929, 247), (927, 245, 925), (245, 927, 246), (925, 244, 923), (244, 925, 245), (923, 243, 921), (243, 923, 244), (921, 242, 919), (242, 921, 243), (919, 241, 917), (241, 919, 242), (917, 240, 916), (240, 917, 241), (916, 3, 913), (3, 916, 240), (3, 911, 913), (911, 3, 0), (85, 911, 0), (911, 85, 910), (136, 910, 85), (910, 136, 908), (135, 908, 136), (908, 135, 906), (134, 906, 135), (906, 134, 904), (133, 904, 134), (904, 133, 902), (132, 902, 133), (902, 132, 900), (131, 900, 132), (900, 131, 898), (130, 898, 131), (898, 130, 896), (129, 896, 130), (896, 129, 894), (128, 894, 129), (894, 128, 892), (127, 892, 128), (892, 127, 890), (126, 890, 127), (890, 126, 888), (125, 888, 126), (888, 125, 886), (124, 886, 125), (886, 124, 884), (123, 884, 124), (884, 123, 882), (122, 882, 123), (882, 122, 880), (121, 880, 122), (880, 121, 878), (120, 878, 121), (878, 120, 876), (119, 876, 120), (876, 119, 874), (118, 874, 119), (874, 118, 872), (117, 872, 118), (872, 117, 870), (117, 868, 870), (868, 117, 116), (116, 866, 868), (866, 116, 115), (115, 864, 866), (864, 115, 114), (114, 862, 864), (862, 114, 113), (113, 860, 862), (860, 113, 112), (112, 858, 860), (858, 112, 111), (111, 856, 858), (856, 111, 110), (110, 854, 856), (854, 110, 109), (109, 852, 854), (852, 109, 108), (108, 850, 852), (850, 108, 107), (107, 848, 850), (848, 107, 106), (106, 846, 848), (846, 106, 105), (105, 844, 846), (844, 105, 104), (104, 842, 844), (842, 104, 103), (103, 840, 842), (840, 103, 102), (102, 838, 840), (838, 102, 101), (101, 836, 838), (836, 101, 100), (100, 834, 836), (834, 100, 99), (99, 832, 834), (832, 99, 98), (98, 830, 832), (830, 98, 97), (97, 828, 830), (828, 97, 96), (96, 826, 828), (826, 96, 95), (95, 824, 826), (824, 95, 94), (94, 822, 824), (822, 94, 93), (93, 820, 822), (820, 93, 92), (92, 818, 820), (818, 92, 91), (91, 816, 818), (816, 91, 90), (90, 814, 816), (814, 90, 89), (89, 812, 814), (812, 89, 88), (88, 810, 812), (810, 88, 87), (87, 808, 810), (808, 87, 86), (86, 806, 808), (806, 86, 84), (84, 804, 806), (804, 84, 83), (83, 801, 804), (801, 83, 82), (82, 799, 801), (799, 82, 81), (81, 797, 799), (797, 81, 80), (80, 795, 797), (795, 80, 79), (79, 793, 795), (793, 79, 78), (78, 791, 793), (791, 78, 77), (77, 789, 791), (789, 77, 76), (76, 787, 789), (787, 76, 75), (75, 785, 787), (785, 75, 74), (74, 783, 785), (783, 74, 73), (73, 781, 783), (781, 73, 72), (72, 779, 781), (779, 72, 71), (71, 777, 779), (777, 71, 70), (70, 775, 777), (775, 70, 69), (69, 773, 775), (773, 69, 68), (68, 771, 773), (771, 68, 67), (67, 769, 771), (769, 67, 66), (66, 767, 769), (767, 66, 65), (65, 765, 767), (765, 65, 64), (64, 763, 765), (763, 64, 63), (63, 761, 763), (761, 63, 62), (62, 759, 761), (759, 62, 61), (61, 757, 759), (757, 61, 60), (60, 755, 757), (755, 60, 59), (59, 753, 755), (753, 59, 58), (58, 751, 753), (751, 58, 57), (57, 749, 751), (749, 57, 56), (56, 747, 749), (747, 56, 55), (55, 745, 747), (745, 55, 54), (54, 743, 745), (743, 54, 53), (53, 741, 743), (741, 53, 52), (52, 739, 741), (739, 52, 51), (739, 50, 737), (50, 739, 51), (737, 49, 735), (49, 737, 50), (735, 48, 733), (48, 735, 49), (733, 47, 731), (47, 733, 48), (731, 46, 729), (46, 731, 47), (729, 45, 727), (45, 729, 46), (727, 44, 725), (44, 727, 45), (725, 43, 451), (43, 725, 44), (451, 42, 449), (42, 451, 43), (449, 41, 448), (41, 449, 42), (448, 40, 445), (40, 448, 41), (445, 39, 443), (39, 445, 40), (443, 38, 442), (38, 443, 39), (442, 37, 439), (37, 442, 38), (439, 36, 437), (36, 439, 37), (437, 35, 436), (35, 437, 36), (436, 33, 433), (33, 436, 35), (433, 31, 431), (31, 433, 33), (431, 29, 430), (29, 431, 31), (430, 27, 427), (27, 430, 29), (427, 25, 425), (25, 427, 27), (425, 23, 423), (23, 425, 25), (423, 21, 422), (21, 423, 23), (422, 19, 419), (19, 422, 21), (419, 17, 415), (17, 419, 19), (415, 15, 409), (15, 415, 17), (409, 13, 403), (13, 409, 15), (403, 11, 397), (11, 403, 13), (397, 9, 391), (9, 397, 11), (391, 7, 385), (7, 391, 9), (385, 4, 379), (4, 385, 7), (379, 6, 375), (6, 379, 4), (375, 5, 376), (5, 375, 6), (376, 8, 378), (8, 376, 5), (378, 10, 381), (10, 378, 8), (381, 12, 384), (12, 381, 10), (384, 14, 387), (14, 384, 12), (387, 16, 390), (16, 387, 14), (390, 18, 393), (18, 390, 16), (393, 20, 396), (20, 393, 18), (396, 22, 399), (22, 396, 20), (399, 24, 402), (24, 399, 22), (402, 26, 405), (26, 402, 24), (405, 28, 408), (28, 405, 26), (408, 30, 411), (30, 408, 28), (411, 32, 414), (32, 411, 30), (414, 34, 418), (34, 414, 32), (418, 137, 453), (137, 418, 34), (453, 140, 455), (140, 453, 137), (455, 141, 457), (141, 455, 140), (457, 142, 459), (142, 457, 141), (459, 143, 461), (143, 459, 142), (461, 144, 463), (144, 461, 143), (463, 145, 465), (145, 463, 144), (465, 146, 467), (146, 465, 145), (467, 147, 469), (147, 467, 146), (469, 148, 471), (148, 469, 147), (471, 149, 473), (149, 471, 148), (473, 150, 475), (150, 473, 149), (475, 151, 477), (151, 475, 150), (477, 152, 479), (152, 477, 151), (479, 153, 481), (153, 479, 152), (481, 154, 483), (154, 481, 153), (483, 155, 485), (155, 483, 154), (485, 156, 487), (156, 485, 155), (156, 489, 487), (489, 156, 157), (157, 491, 489), (491, 157, 158), (158, 493, 491), (493, 158, 159), (159, 495, 493), (495, 159, 160), (160, 497, 495), (497, 160, 161), (161, 499, 497), (499, 161, 162), (162, 501, 499), (501, 162, 163), (163, 503, 501), (503, 163, 164), (164, 505, 503), (505, 164, 165), (165, 507, 505), (507, 165, 166), (166, 509, 507), (509, 166, 167), (167, 511, 509), (511, 167, 168), (168, 513, 511), (513, 168, 169), (169, 515, 513), (515, 169, 170), (170, 517, 515), (517, 170, 171), (171, 519, 517), (519, 171, 172), (172, 521, 519), (521, 172, 173), (173, 523, 521), (523, 173, 174), (174, 525, 523), (525, 174, 175), (175, 527, 525), (527, 175, 176), (176, 529, 527), (529, 176, 177), (177, 531, 529), (531, 177, 178), (178, 533, 531), (533, 178, 179), (179, 535, 533), (535, 179, 180), (180, 537, 535), (537, 180, 181), (181, 539, 537), (539, 181, 182), (182, 541, 539), (541, 182, 183), (183, 543, 541), (543, 183, 184), (184, 545, 543), (545, 184, 185), (185, 547, 545), (547, 185, 186), (186, 549, 547), (549, 186, 187), (187, 551, 549), (551, 187, 139), (139, 553, 551), (553, 139, 188), (188, 556, 553), (556, 188, 190), (190, 558, 556), (558, 190, 191), (191, 560, 558), (560, 191, 192), (192, 562, 560), (562, 192, 193), (193, 564, 562), (564, 193, 194), (194, 566, 564), (566, 194, 195), (195, 568, 566), (568, 195, 196), (196, 570, 568), (570, 196, 197), (197, 572, 570), (572, 197, 198), (198, 574, 572), (574, 198, 199), (199, 576, 574), (576, 199, 200), (200, 578, 576), (578, 200, 201), (201, 580, 578), (580, 201, 202), (202, 582, 580), (582, 202, 203), (203, 584, 582), (584, 203, 204), (204, 586, 584), (586, 204, 205), (205, 588, 586), (588, 205, 206), (206, 590, 588), (590, 206, 207), (207, 592, 590), (592, 207, 208), (208, 594, 592), (594, 208, 209), (209, 596, 594), (596, 209, 210), (210, 598, 596), (598, 210, 211), (211, 600, 598), (600, 211, 212), (212, 602, 600), (602, 212, 213), (213, 604, 602), (604, 213, 214), (214, 606, 604), (606, 214, 215), (215, 608, 606), (608, 215, 216), (216, 610, 608), (610, 216, 217), (217, 612, 610), (612, 217, 218), (218, 614, 612), (614, 218, 219), (219, 616, 614), (616, 219, 220), (220, 618, 616), (618, 220, 221), (222, 618, 221), (618, 222, 620), (223, 620, 222), (620, 223, 622), (224, 622, 223), (622, 224, 624), (225, 624, 224), (624, 225, 626), (226, 626, 225), (626, 226, 628), (227, 628, 226), (628, 227, 630), (228, 630, 227), (630, 228, 632), (229, 632, 228), (632, 229, 634), (230, 634, 229), (634, 230, 636), (231, 636, 230), (636, 231, 638), (232, 638, 231), (638, 232, 640), (233, 640, 232), (640, 233, 642), (234, 642, 233), (642, 234, 644), (235, 644, 234), (644, 235, 646), (236, 646, 235), (646, 236, 648), (237, 648, 236), (648, 237, 650), (189, 650, 237), (650, 189, 652), (238, 652, 189), (652, 238, 702), (345, 702, 238), (702, 345, 701), (347, 701, 345), (701, 347, 698), (349, 698, 347), (698, 349, 695), (351, 695, 349), (695, 351, 692), (353, 692, 351), (692, 353, 689), (355, 689, 353), (689, 355, 686), (357, 686, 355), (686, 357, 683), (359, 683, 357), (683, 359, 680), (361, 680, 359), (680, 361, 677), (363, 677, 361), (677, 363, 674), (365, 674, 363), (674, 365, 671), (367, 671, 365), (671, 367, 668), (369, 668, 367), (668, 369, 665), (371, 665, 369), (665, 371, 662), (373, 662, 371), (662, 373, 657), (372, 657, 373), (657, 372, 723), (370, 723, 372), (723, 370, 722), (368, 722, 370), (722, 368, 721), (366, 721, 368), (721, 366, 720), (364, 720, 366), (720, 364, 719), (362, 719, 364), (719, 362, 718), (360, 718, 362), (718, 360, 717), (358, 717, 360), (717, 358, 716), (356, 716, 358), (716, 356, 715), (354, 715, 356), (715, 354, 714), (352, 714, 354), (714, 352, 713), (350, 713, 352), (713, 350, 712), (348, 712, 350), (712, 348, 711), (346, 711, 348), (711, 346, 710), (344, 710, 346), (710, 344, 709), (343, 709, 344), (709, 343, 708), (342, 708, 343), (708, 342, 707), (341, 707, 342), (707, 341, 706), (340, 706, 341), (706, 340, 705), (339, 705, 340), (705, 339, 704), (338, 704, 339), (704, 338, 703), (337, 703, 338), (703, 337, 700), (336, 700, 337), (700, 336, 697), (335, 697, 336), (697, 335, 694), (334, 694, 335), (694, 334, 691), (333, 691, 334), (691, 333, 688), (332, 688, 333), (688, 332, 685), (331, 685, 332), (685, 331, 682), (330, 682, 331), (682, 330, 679), (329, 679, 330), (679, 329, 676), (328, 676, 329), (676, 328, 673), (327, 673, 328), (673, 327, 670), (327, 667, 670), (667, 327, 326), (326, 664, 667), (664, 326, 325), (325, 661, 664), (661, 325, 324), (324, 655, 661), (655, 324, 323), (323, 656, 655), (656, 323, 322), (322, 1080, 656), (1080, 322, 321), (321, 1078, 1080), (1078, 321, 320), (320, 1076, 1078), (1076, 320, 319), (319, 1074, 1076), (1074, 319, 318), (318, 1072, 1074), (1072, 318, 317), (317, 1070, 1072), (1070, 317, 316), (316, 1068, 1070), (1068, 316, 315), (315, 1066, 1068), (1066, 315, 314), (314, 1064, 1066), (1064, 314, 313), (313, 1062, 1064), (1062, 313, 312), (312, 1060, 1062), (1060, 312, 311), (311, 1058, 1060), (1058, 311, 310), (310, 1056, 1058), (1056, 310, 309), (309, 1054, 1056), (1054, 309, 308), (308, 1052, 1054), (1052, 308, 307), (307, 1050, 1052), (1050, 307, 306), (306, 1048, 1050), (1048, 306, 305), (305, 1046, 1048), (1046, 305, 304), (304, 1044, 1046), (1044, 304, 303), (303, 1042, 1044), (1042, 303, 302), (302, 1040, 1042), (1040, 302, 301), (301, 1038, 1040), (1038, 301, 300), (300, 1036, 1038), (1036, 300, 299), (299, 1034, 1036), (1034, 299, 298), (298, 1032, 1034), (1032, 298, 297), (297, 1030, 1032), (1030, 297, 296), (296, 1028, 1030), (1028, 296, 295), (295, 1026, 1028), (1026, 295, 239), (239, 1023, 1026), (1023, 239, 294), (1122, 1029, 1027), (1029, 1122, 1123), (1123, 1031, 1029), (1031, 1123, 1124), (1124, 1033, 1031), (1033, 1124, 1125), (1125, 1035, 1033), (1035, 1125, 1126), (1126, 1037, 1035), (1037, 1126, 1127), (1127, 1039, 1037), (1039, 1127, 1128), (1128, 1041, 1039), (1041, 1128, 1129), (1129, 1043, 1041), (1043, 1129, 1130), (1130, 1045, 1043), (1045, 1130, 1131), (1131, 1047, 1045), (1047, 1131, 1132), (1132, 1049, 1047), (1049, 1132, 1133), (1133, 1051, 1049), (1051, 1133, 1134), (1134, 1053, 1051), (1053, 1134, 1135), (1135, 1055, 1053), (1055, 1135, 1136), (1136, 1057, 1055), (1057, 1136, 1137), (1137, 1059, 1057), (1059, 1137, 1138), (1138, 1061, 1059), (1061, 1138, 1139), (1139, 1063, 1061), (1063, 1139, 1140), (1140, 1065, 1063), (1065, 1140, 1141), (1141, 1067, 1065), (1067, 1141, 1142), (1142, 1069, 1067), (1069, 1142, 1143), (1143, 1071, 1069), (1071, 1143, 1144), (1144, 1073, 1071), (1073, 1144, 1145), (1145, 1075, 1073), (1075, 1145, 1146), (1146, 1077, 1075), (1077, 1146, 1147), (1147, 1079, 1077), (1079, 1147, 1148), (1148, 1081, 1079), (1081, 1148, 1149), (1149, 654, 1081), (654, 1149, 1150), (1150, 1082, 654), (1082, 1150, 1151), (1151, 1083, 1082), (1083, 1151, 1152), (1152, 1084, 1083), (1084, 1152, 1153), (1153, 1085, 1084), (1085, 1153, 1154), (1085, 1155, 1086), (1155, 1085, 1154), (1086, 1156, 1087), (1156, 1086, 1155), (1087, 1157, 1088), (1157, 1087, 1156), (1088, 1158, 1089), (1158, 1088, 1157), (1089, 1159, 1090), (1159, 1089, 1158), (1090, 1160, 1091), (1160, 1090, 1159), (1091, 1161, 1092), (1161, 1091, 1160), (1092, 1162, 1093), (1162, 1092, 1161), (1093, 1163, 1094), (1163, 1093, 1162), (1094, 1164, 1095), (1164, 1094, 1163), (1095, 1165, 1096), (1165, 1095, 1164), (1096, 1166, 1097), (1166, 1096, 1165), (1097, 1167, 1098), (1167, 1097, 1166), (1098, 1168, 1099), (1168, 1098, 1167), (1099, 1169, 1100), (1169, 1099, 1168), (1100, 1170, 1101), (1170, 1100, 1169), (1101, 1171, 1102), (1171, 1101, 1170), (1102, 1172, 1103), (1172, 1102, 1171), (1103, 1173, 1104), (1173, 1103, 1172), (1104, 1174, 1105), (1174, 1104, 1173), (1105, 1175, 1106), (1175, 1105, 1174), (1106, 1176, 1107), (1176, 1106, 1175), (1107, 1177, 1108), (1177, 1107, 1176), (1108, 1178, 1109), (1178, 1108, 1177), (1109, 1179, 1110), (1179, 1109, 1178), (1110, 1180, 1111), (1180, 1110, 1179), (1111, 1181, 1112), (1181, 1111, 1180), (1112, 1182, 1113), (1182, 1112, 1181), (1113, 1183, 1114), (1183, 1113, 1182), (1114, 1184, 1115), (1184, 1114, 1183), (1115, 1185, 660), (1185, 1115, 1184), (660, 1186, 658), (1186, 660, 1185), (658, 1187, 659), (1187, 658, 1186), (659, 1188, 663), (1188, 659, 1187), (663, 1189, 666), (1189, 663, 1188), (666, 1190, 669), (1190, 666, 1189), (669, 1191, 672), (1191, 669, 1190), (672, 1192, 675), (1192, 672, 1191), (675, 1193, 678), (1193, 675, 1192), (678, 1194, 681), (1194, 678, 1193), (681, 1195, 684), (1195, 681, 1194), (684, 1196, 687), (1196, 684, 1195), (687, 1197, 690), (1197, 687, 1196), (690, 1198, 693), (1198, 690, 1197), (693, 1199, 696), (1199, 693, 1198), (696, 1200, 699), (1200, 696, 1199), (699, 1201, 653), (1201, 699, 1200), (653, 1202, 651), (1202, 653, 1201), (651, 1203, 649), (1203, 651, 1202), (649, 1204, 647), (1204, 649, 1203), (647, 1205, 645), (1205, 647, 1204), (645, 1206, 643), (1206, 645, 1205), (643, 1207, 641), (1207, 643, 1206), (641, 1208, 639), (1208, 641, 1207), (639, 1209, 637), (1209, 639, 1208), (637, 1210, 635), (1210, 637, 1209), (635, 1211, 633), (1211, 635, 1210), (633, 1212, 631), (1212, 633, 1211), (631, 1213, 629), (1213, 631, 1212), (629, 1214, 627), (1214, 629, 1213), (627, 1215, 625), (1215, 627, 1214), (625, 1216, 623), (1216, 625, 1215), (623, 1217, 621), (1217, 623, 1216), (621, 1218, 619), (1218, 621, 1217), (619, 1219, 617), (1219, 619, 1218), (1219, 615, 617), (615, 1219, 1220), (1220, 613, 615), (613, 1220, 1221), (1221, 611, 613), (611, 1221, 1222), (1222, 609, 611), (609, 1222, 1223), (1223, 607, 609), (607, 1223, 1224), (1224, 605, 607), (605, 1224, 1225), (1225, 603, 605), (603, 1225, 1226), (1226, 601, 603), (601, 1226, 1227), (1227, 599, 601), (599, 1227, 1228), (1228, 597, 599), (597, 1228, 1229), (1229, 595, 597), (595, 1229, 1230), (1230, 593, 595), (593, 1230, 1231), (1231, 591, 593), (591, 1231, 1232), (1232, 589, 591), (589, 1232, 1233), (1233, 587, 589), (587, 1233, 1234), (1234, 585, 587), (585, 1234, 1235), (1235, 583, 585), (583, 1235, 1236), (1236, 581, 583), (581, 1236, 1237), (1237, 579, 581), (579, 1237, 1238), (1238, 577, 579), (577, 1238, 1239), (1239, 575, 577), (575, 1239, 1240), (1240, 573, 575), (573, 1240, 1241), (1241, 571, 573), (571, 1241, 1242), (1242, 569, 571), (569, 1242, 1243), (1243, 567, 569), (567, 1243, 1244), (1244, 565, 567), (565, 1244, 1245), (1245, 563, 565), (563, 1245, 1246), (1246, 561, 563), (561, 1246, 1247), (1247, 559, 561), (559, 1247, 1248), (1248, 557, 559), (557, 1248, 1249), (1249, 555, 557), (555, 1249, 1250), (1250, 554, 555), (554, 1250, 1251), (1251, 552, 554), (552, 1251, 1252), (1252, 550, 552), (550, 1252, 1253), (1253, 548, 550), (548, 1253, 1254), (1254, 546, 548), (546, 1254, 1255), (1255, 544, 546), (544, 1255, 1256), (1256, 542, 544), (542, 1256, 1257), (1257, 540, 542), (540, 1257, 1258), (1258, 538, 540), (538, 1258, 1259), (1259, 536, 538), (536, 1259, 1260), (1260, 534, 536), (534, 1260, 1261), (1261, 532, 534), (532, 1261, 1262), (1262, 530, 532), (530, 1262, 1263), (1263, 528, 530), (528, 1263, 1264), (1264, 526, 528), (526, 1264, 1265), (1265, 524, 526), (524, 1265, 1266), (1266, 522, 524), (522, 1266, 1267), (1267, 520, 522), (520, 1267, 1268), (1268, 518, 520), (518, 1268, 1269), (1269, 516, 518), (516, 1269, 1270), (1270, 514, 516), (514, 1270, 1271), (1271, 512, 514), (512, 1271, 1272), (1272, 510, 512), (510, 1272, 1273), (1273, 508, 510), (508, 1273, 1274), (1274, 506, 508), (506, 1274, 1275), (1275, 504, 506), (504, 1275, 1276), (1276, 502, 504), (502, 1276, 1277), (1277, 500, 502), (500, 1277, 1278), (1278, 498, 500), (498, 1278, 1279), (1279, 496, 498), (496, 1279, 1280), (1280, 494, 496), (494, 1280, 1281), (1281, 492, 494), (492, 1281, 1282), (1282, 490, 492), (490, 1282, 1283), (1283, 488, 490), (488, 1283, 1284), (1285, 488, 1284), (488, 1285, 486), (1286, 486, 1285), (486, 1286, 484), (1287, 484, 1286), (484, 1287, 482), (1288, 482, 1287), (482, 1288, 480), (1289, 480, 1288), (480, 1289, 478), (1290, 478, 1289), (478, 1290, 476), (1291, 476, 1290), (476, 1291, 474), (1292, 474, 1291), (474, 1292, 472), (1293, 472, 1292), (472, 1293, 470), (1294, 470, 1293), (470, 1294, 468), (1295, 468, 1294), (468, 1295, 466), (1296, 466, 1295), (466, 1296, 464), (1297, 464, 1296), (464, 1297, 462), (1298, 462, 1297), (462, 1298, 460), (1299, 460, 1298), (460, 1299, 458), (1300, 458, 1299), (458, 1300, 456), (1301, 456, 1300), (456, 1301, 454), (1302, 454, 1301), (454, 1302, 452), (1303, 452, 1302), (452, 1303, 417), (1304, 417, 1303), (417, 1304, 413), (1305, 413, 1304), (413, 1305, 410), (1306, 410, 1305), (410, 1306, 407), (1307, 407, 1306), (407, 1307, 404), (1308, 404, 1307), (404, 1308, 401), (1309, 401, 1308), (401, 1309, 398), (1310, 398, 1309), (398, 1310, 395), (1311, 395, 1310), (395, 1311, 392), (1312, 392, 1311), (392, 1312, 389), (1313, 389, 1312), (389, 1313, 386), (1314, 386, 1313), (386, 1314, 383), (1315, 383, 1314), (383, 1315, 380), (1316, 380, 1315), (380, 1316, 377), (1317, 377, 1316), (377, 1317, 374), (1318, 374, 1317), (374, 1318, 382), (1319, 382, 1318), (382, 1319, 388), (1320, 388, 1319), (388, 1320, 394), (1321, 394, 1320), (394, 1321, 400), (1322, 400, 1321), (400, 1322, 406), (1323, 406, 1322), (406, 1323, 412), (1324, 412, 1323), (412, 1324, 416), (1325, 416, 1324), (416, 1325, 420), (1326, 420, 1325), (420, 1326, 421), (1327, 421, 1326), (421, 1327, 424), (1328, 424, 1327), (424, 1328, 426), (1329, 426, 1328), (426, 1329, 428), (1330, 428, 1329), (428, 1330, 429), (1331, 429, 1330), (429, 1331, 432), (1332, 432, 1331), (432, 1332, 434), (1333, 434, 1332), (434, 1333, 435), (1334, 435, 1333), (435, 1334, 438), (1335, 438, 1334), (438, 1335, 440), (1336, 440, 1335), (440, 1336, 441), (1337, 441, 1336), (441, 1337, 444), (1338, 444, 1337), (444, 1338, 446), (1339, 446, 1338), (446, 1339, 447), (1340, 447, 1339), (447, 1340, 450), (1341, 450, 1340), (450, 1341, 724), (1342, 724, 1341), (724, 1342, 726), (1343, 726, 1342), (726, 1343, 728), (1344, 728, 1343), (728, 1344, 730), (1345, 730, 1344), (730, 1345, 732), (1346, 732, 1345), (732, 1346, 734), (1347, 734, 1346), (734, 1347, 736), (1348, 736, 1347), (736, 1348, 738), (1349, 738, 1348), (738, 1349, 740), (1349, 742, 740), (742, 1349, 1350), (1350, 744, 742), (744, 1350, 1351), (1351, 746, 744), (746, 1351, 1352), (1352, 748, 746), (748, 1352, 1353), (1353, 750, 748), (750, 1353, 1354), (1354, 752, 750), (752, 1354, 1355), (1355, 754, 752), (754, 1355, 1356), (1356, 756, 754), (756, 1356, 1357), (1357, 758, 756), (758, 1357, 1358), (1358, 760, 758), (760, 1358, 1359), (1359, 762, 760), (762, 1359, 1360), (1360, 764, 762), (764, 1360, 1361), (1361, 766, 764), (766, 1361, 1362), (1362, 768, 766), (768, 1362, 1363), (1363, 770, 768), (770, 1363, 1364), (1364, 772, 770), (772, 1364, 1365), (1365, 774, 772), (774, 1365, 1366), (1366, 776, 774), (776, 1366, 1367), (1367, 778, 776), (778, 1367, 1368), (1368, 780, 778), (780, 1368, 1369), (1369, 782, 780), (782, 1369, 1370), (1370, 784, 782), (784, 1370, 1371), (1371, 786, 784), (786, 1371, 1372), (1372, 788, 786), (788, 1372, 1373), (1373, 790, 788), (790, 1373, 1374), (1374, 792, 790), (792, 1374, 1375), (1375, 794, 792), (794, 1375, 1376), (1376, 796, 794), (796, 1376, 1377), (1377, 798, 796), (798, 1377, 1378), (1378, 800, 798), (800, 1378, 1379), (1379, 802, 800), (802, 1379, 1380), (1380, 803, 802), (803, 1380, 1381), (1381, 805, 803), (805, 1381, 1382), (1382, 807, 805), (807, 1382, 1383), (1383, 809, 807), (809, 1383, 1384), (1384, 811, 809), (811, 1384, 1385), (1385, 813, 811), (813, 1385, 1386), (1386, 815, 813), (815, 1386, 1387), (1387, 817, 815), (817, 1387, 1388), (1388, 819, 817), (819, 1388, 1389), (1389, 821, 819), (821, 1389, 1390), (1390, 823, 821), (823, 1390, 1391), (1391, 825, 823), (825, 1391, 1392), (1392, 827, 825), (827, 1392, 1393), (1393, 829, 827), (829, 1393, 1394), (1394, 831, 829), (831, 1394, 1395), (1395, 833, 831), (833, 1395, 1396), (1396, 835, 833), (835, 1396, 1397), (1397, 837, 835), (837, 1397, 1398), (1398, 839, 837), (839, 1398, 1399), (1399, 841, 839), (841, 1399, 1400), (1400, 843, 841), (843, 1400, 1401), (1401, 845, 843), (845, 1401, 1402), (1402, 847, 845), (847, 1402, 1403), (1403, 849, 847), (849, 1403, 1404), (1404, 851, 849), (851, 1404, 1405), (1405, 853, 851), (853, 1405, 1406), (1406, 855, 853), (855, 1406, 1407), (1407, 857, 855), (857, 1407, 1408), (1408, 859, 857), (859, 1408, 1409), (1409, 861, 859), (861, 1409, 1410), (1410, 863, 861), (863, 1410, 1411), (1411, 865, 863), (865, 1411, 1412), (1412, 867, 865), (867, 1412, 1413), (1413, 869, 867), (869, 1413, 1414), (869, 1415, 871), (1415, 869, 1414), (871, 1416, 873), (1416, 871, 1415), (873, 1417, 875), (1417, 873, 1416), (875, 1418, 877), (1418, 875, 1417), (877, 1419, 879), (1419, 877, 1418), (879, 1420, 881), (1420, 879, 1419), (881, 1421, 883), (1421, 881, 1420), (883, 1422, 885), (1422, 883, 1421), (885, 1423, 887), (1423, 885, 1422), (887, 1424, 889), (1424, 887, 1423), (889, 1425, 891), (1425, 889, 1424), (891, 1426, 893), (1426, 891, 1425), (893, 1427, 895), (1427, 893, 1426), (895, 1428, 897), (1428, 895, 1427), (897, 1429, 899), (1429, 897, 1428), (899, 1430, 901), (1430, 899, 1429), (901, 1431, 903), (1431, 901, 1430), (903, 1432, 905), (1432, 903, 1431), (905, 1433, 907), (1433, 905, 1432), (907, 1434, 909), (1434, 907, 1433), (909, 1435, 912), (1435, 909, 1434), (1435, 914, 912), (914, 1435, 1436), (1437, 914, 1436), (914, 1437, 915), (1438, 915, 1437), (915, 1438, 918), (1439, 918, 1438), (918, 1439, 920), (1440, 920, 1439), (920, 1440, 922), (1441, 922, 1440), (922, 1441, 924), (1442, 924, 1441), (924, 1442, 926), (1443, 926, 1442), (926, 1443, 928), (1444, 928, 1443), (928, 1444, 930), (1445, 930, 1444), (930, 1445, 932), (1446, 932, 1445), (932, 1446, 934), (1447, 934, 1446), (934, 1447, 936), (1448, 936, 1447), (936, 1448, 938), (1449, 938, 1448), (938, 1449, 940), (1450, 940, 1449), (940, 1450, 942), (1451, 942, 1450), (942, 1451, 944), (1452, 944, 1451), (944, 1452, 946), (1453, 946, 1452), (946, 1453, 948), (1454, 948, 1453), (948, 1454, 950), (1455, 950, 1454), (950, 1455, 952), (1456, 952, 1455), (952, 1456, 954), (1457, 954, 1456), (954, 1457, 956), (1458, 956, 1457), (956, 1458, 958), (1459, 958, 1458), (958, 1459, 960), (1460, 960, 1459), (960, 1460, 962), (1460, 964, 962), (964, 1460, 1461), (1461, 966, 964), (966, 1461, 1462), (1462, 968, 966), (968, 1462, 1463), (1463, 970, 968), (970, 1463, 1464), (1464, 972, 970), (972, 1464, 1465), (1465, 974, 972), (974, 1465, 1466), (1466, 976, 974), (976, 1466, 1467), (1467, 978, 976), (978, 1467, 1468), (1468, 980, 978), (980, 1468, 1469), (1469, 982, 980), (982, 1469, 1470), (1470, 984, 982), (984, 1470, 1471), (1471, 986, 984), (986, 1471, 1472), (1472, 988, 986), (988, 1472, 1473), (1473, 990, 988), (990, 1473, 1474), (1474, 992, 990), (992, 1474, 1475), (1475, 994, 992), (994, 1475, 1476), (1476, 996, 994), (996, 1476, 1477), (1477, 998, 996), (998, 1477, 1478), (1478, 1000, 998), (1000, 1478, 1479), (1479, 1002, 1000), (1002, 1479, 1480), (1480, 1004, 1002), (1004, 1480, 1481), (1481, 1006, 1004), (1006, 1481, 1482), (1482, 1008, 1006), (1008, 1482, 1483), (1483, 1010, 1008), (1010, 1483, 1484), (1484, 1012, 1010), (1012, 1484, 1485), (1485, 1014, 1012), (1014, 1485, 1486), (1486, 1016, 1014), (1016, 1486, 1487), (1487, 1018, 1016), (1018, 1487, 1488), (1488, 1020, 1018), (1020, 1488, 1489), (1489, 1022, 1020), (1022, 1489, 1490), (1490, 1024, 1022), (1024, 1490, 1491), (1491, 1025, 1024), (1025, 1491, 1492), (1492, 1027, 1025), (1027, 1492, 1122), (1493, 1118, 1494), (1118, 1493, 1120), (1493, 1117, 1120), (1117, 1493, 1495), (1117, 1494, 1118), (1494, 1117, 1495), (1121, 138, 1116), (138, 1121, 1), (2, 1116, 138), (1116, 2, 1119), (2, 1121, 1119), (1121, 2, 1), (1316, 1318, 1317), (1315, 1318, 1316), (1315, 1319, 1318), (1314, 1319, 1315), (1314, 1320, 1319), (1313, 1320, 1314), (1313, 1321, 1320), (1312, 1321, 1313), (1312, 1322, 1321), (1311, 1322, 1312), (1311, 1323, 1322), (1310, 1323, 1311), (1310, 1324, 1323), (1309, 1324, 1310), (1309, 1325, 1324), (1308, 1325, 1309), (1308, 1326, 1325), (1307, 1326, 1308), (1307, 1327, 1326), (1306, 1327, 1307), (1306, 1328, 1327), (1305, 1328, 1306), (1305, 1329, 1328), (1304, 1329, 1305), (1304, 1330, 1329), (1303, 1330, 1304), (1303, 1331, 1330), (1303, 1332, 1331), (1302, 1332, 1303), (1302, 1333, 1332), (1302, 1334, 1333), (1302, 1335, 1334), (1302, 1336, 1335), (1302, 1337, 1336), (1302, 1338, 1337), (1302, 1339, 1338), (1302, 1340, 1339), (1302, 1341, 1340), (1302, 1342, 1341), (1302, 1343, 1342), (1302, 1344, 1343), (1302, 1345, 1344), (1302, 1346, 1345), (1302, 1347, 1346), (1302, 1348, 1347), (1302, 1349, 1348), (1302, 1350, 1349), (1302, 1351, 1350), (1302, 1352, 1351), (1302, 1353, 1352), (1302, 1354, 1353), (1302, 1355, 1354), (1302, 1356, 1355), (1302, 1357, 1356), (1302, 1358, 1357), (1302, 1359, 1358), (1302, 1360, 1359), (1302, 1361, 1360), (1302, 1362, 1361), (1302, 1363, 1362), (1302, 1364, 1363), (1302, 1365, 1364), (1302, 1366, 1365), (1302, 1367, 1366), (1302, 1368, 1367), (1302, 1369, 1368), (1302, 1370, 1369), (1302, 1371, 1370), (1302, 1372, 1371), (1302, 1373, 1372), (1302, 1374, 1373), (1302, 1375, 1374), (1302, 1376, 1375), (1302, 1377, 1376), (1302, 1378, 1377), (1302, 1379, 1378), (1302, 1380, 1379), (1302, 1381, 1380), (1302, 1382, 1381), (1435, 1382, 1302), (1434, 1382, 1435), (1382, 1434, 1383), (1384, 1434, 1385), (1385, 1434, 1386), (1386, 1434, 1387), (1387, 1434, 1388), (1388, 1434, 1389), (1389, 1434, 1390), (1390, 1434, 1391), (1391, 1434, 1392), (1392, 1434, 1393), (1393, 1434, 1394), (1394, 1434, 1395), (1395, 1434, 1396), (1396, 1434, 1397), (1397, 1434, 1398), (1398, 1434, 1399), (1399, 1434, 1400), (1400, 1434, 1401), (1401, 1434, 1402), (1402, 1434, 1403), (1403, 1434, 1404), (1404, 1434, 1405), (1405, 1434, 1406), (1406, 1434, 1407), (1407, 1434, 1408), (1408, 1434, 1409), (1409, 1434, 1410), (1410, 1434, 1411), (1411, 1434, 1412), (1412, 1434, 1413), (1413, 1434, 1414), (1414, 1434, 1415), (1415, 1434, 1416), (1416, 1434, 1417), (1417, 1434, 1418), (1418, 1434, 1419), (1419, 1434, 1420), (1420, 1434, 1421), (1421, 1434, 1422), (1422, 1434, 1423), (1423, 1434, 1424), (1424, 1434, 1425), (1425, 1434, 1426), (1426, 1434, 1427), (1427, 1434, 1428), (1428, 1434, 1429), (1429, 1434, 1430), (1430, 1434, 1431), (1431, 1434, 1432), (1432, 1434, 1433), (1383, 1434, 1384), (1302, 1495, 1435), (1301, 1495, 1302), (1252, 1301, 1300), (1252, 1300, 1299), (1252, 1299, 1298), (1252, 1298, 1297), (1252, 1297, 1296), (1252, 1296, 1295), (1252, 1295, 1294), (1252, 1294, 1293), (1252, 1293, 1292), (1252, 1292, 1291), (1252, 1291, 1290), (1252, 1290, 1289), (1252, 1289, 1288), (1252, 1288, 1287), (1252, 1287, 1286), (1252, 1286, 1285), (1252, 1285, 1284), (1252, 1284, 1283), (1252, 1283, 1282), (1252, 1282, 1281), (1252, 1281, 1280), (1252, 1280, 1279), (1252, 1279, 1278), (1252, 1278, 1277), (1252, 1277, 1276), (1252, 1276, 1275), (1252, 1275, 1274), (1252, 1274, 1273), (1252, 1273, 1272), (1252, 1272, 1271), (1252, 1271, 1270), (1252, 1270, 1269), (1252, 1269, 1268), (1252, 1268, 1267), (1252, 1267, 1266), (1252, 1266, 1265), (1252, 1265, 1264), (1252, 1264, 1263), (1252, 1263, 1262), (1252, 1262, 1261), (1252, 1261, 1260), (1252, 1260, 1259), (1252, 1259, 1258), (1252, 1258, 1257), (1252, 1257, 1256), (1252, 1256, 1255), (1252, 1255, 1254), (1252, 1254, 1253), (1301, 1252, 1494), (1301, 1494, 1495), (1251, 1494, 1252), (1202, 1251, 1250), (1202, 1250, 1249), (1202, 1249, 1248), (1202, 1248, 1247), (1202, 1247, 1246), (1202, 1246, 1245), (1202, 1245, 1244), (1202, 1244, 1243), (1202, 1243, 1242), (1202, 1242, 1241), (1202, 1241, 1240), (1202, 1240, 1239), (1202, 1239, 1238), (1202, 1238, 1237), (1202, 1237, 1236), (1202, 1236, 1235), (1202, 1235, 1234), (1202, 1234, 1233), (1202, 1233, 1232), (1202, 1232, 1231), (1202, 1231, 1230), (1202, 1230, 1229), (1202, 1229, 1228), (1202, 1228, 1227), (1202, 1227, 1226), (1202, 1226, 1225), (1202, 1225, 1224), (1202, 1224, 1223), (1202, 1223, 1222), (1202, 1222, 1221), (1202, 1221, 1220), (1202, 1220, 1219), (1202, 1219, 1218), (1202, 1218, 1217), (1202, 1217, 1216), (1202, 1216, 1215), (1202, 1215, 1214), (1202, 1214, 1213), (1202, 1213, 1212), (1202, 1212, 1211), (1202, 1211, 1210), (1202, 1210, 1209), (1202, 1209, 1208), (1202, 1208, 1207), (1202, 1207, 1206), (1202, 1206, 1205), (1202, 1205, 1204), (1202, 1204, 1203), (1251, 1202, 1494), (1202, 1493, 1494), (1201, 1493, 1202), (1493, 1201, 1436), (1492, 1436, 1201), (1436, 1492, 1437), (1437, 1492, 1438), (1438, 1492, 1439), (1439, 1492, 1440), (1440, 1492, 1441), (1441, 1492, 1442), (1442, 1492, 1443), (1443, 1492, 1444), (1444, 1492, 1445), (1445, 1492, 1446), (1446, 1492, 1447), (1447, 1492, 1448), (1448, 1492, 1449), (1449, 1492, 1450), (1450, 1492, 1451), (1451, 1492, 1452), (1452, 1492, 1453), (1453, 1492, 1454), (1454, 1492, 1455), (1455, 1492, 1456), (1456, 1492, 1457), (1457, 1492, 1458), (1458, 1492, 1459), (1459, 1492, 1460), (1460, 1492, 1461), (1461, 1492, 1462), (1462, 1492, 1463), (1463, 1492, 1464), (1464, 1492, 1465), (1465, 1492, 1466), (1466, 1492, 1467), (1467, 1492, 1468), (1468, 1492, 1469), (1469, 1492, 1470), (1470, 1492, 1471), (1471, 1492, 1472), (1472, 1492, 1473), (1473, 1492, 1474), (1474, 1492, 1475), (1475, 1492, 1476), (1476, 1492, 1477), (1477, 1492, 1478), (1478, 1492, 1479), (1479, 1492, 1480), (1480, 1492, 1481), (1481, 1492, 1482), (1482, 1492, 1483), (1484, 1492, 1485), (1485, 1492, 1486), (1486, 1492, 1487), (1487, 1492, 1488), (1488, 1492, 1489), (1489, 1492, 1490), (1490, 1492, 1491), (1483, 1492, 1484), (1492, 1201, 1122), (1122, 1201, 1123), (1123, 1201, 1124), (1124, 1201, 1125), (1125, 1201, 1126), (1126, 1201, 1127), (1127, 1201, 1128), (1128, 1201, 1129), (1129, 1201, 1130), (1130, 1201, 1131), (1131, 1201, 1132), (1132, 1201, 1133), (1133, 1201, 1134), (1134, 1201, 1135), (1135, 1201, 1136), (1136, 1201, 1137), (1137, 1201, 1138), (1138, 1201, 1139), (1139, 1201, 1140), (1140, 1201, 1141), (1141, 1201, 1142), (1142, 1201, 1143), (1143, 1201, 1144), (1144, 1201, 1145), (1145, 1201, 1146), (1146, 1201, 1147), (1147, 1201, 1148), (1148, 1201, 1149), (1149, 1201, 1150), (1150, 1201, 1151), (1151, 1201, 1152), (1152, 1201, 1153), (1153, 1201, 1154), (1154, 1201, 1155), (1155, 1201, 1156), (1156, 1201, 1157), (1157, 1201, 1158), (1158, 1201, 1159), (1159, 1201, 1160), (1160, 1201, 1161), (1161, 1201, 1162), (1162, 1201, 1163), (1163, 1201, 1164), (1164, 1201, 1165), (1165, 1201, 1166), (1166, 1201, 1167), (1167, 1201, 1168), (1168, 1201, 1169), (1169, 1201, 1170), (1201, 1171, 1170), (1200, 1171, 1201), (1200, 1172, 1171), (1199, 1172, 1200), (1199, 1173, 1172), (1198, 1173, 1199), (1198, 1174, 1173), (1197, 1174, 1198), (1197, 1175, 1174), (1196, 1175, 1197), (1196, 1176, 1175), (1195, 1176, 1196), (1195, 1177, 1176), (1194, 1177, 1195), (1194, 1178, 1177), (1193, 1178, 1194), (1193, 1179, 1178), (1192, 1179, 1193), (1192, 1180, 1179), (1191, 1180, 1192), (1191, 1181, 1180), (1190, 1181, 1191), (1190, 1182, 1181), (1189, 1182, 1190), (1189, 1183, 1182), (1188, 1183, 1189), (1188, 1184, 1183), (1187, 1184, 1188), (1187, 1185, 1184), (1185, 1187, 1186), (1493, 1435, 1495), (1435, 1493, 1436)])
me_a.materials.append(mat_material)
me_a.update()
me_plane_002 = bpy.data.meshes.new('Plane.002')
me_plane_002.from_pydata([(-1.0, -1.0, 0.0), (1.0, -1.0, 0.0), (-1.0, 1.0, 0.0), (1.0, 1.0, 0.0)], [], [(0, 1, 3, 2)])
_uv = me_plane_002.uv_layers.new(name='UVMap')
_uv.uv.foreach_set('vector', [0.0, 0.0, 1.0, 0.0, 1.0, 1.0, 0.0, 1.0])
me_plane_002.materials.append(mat_material_004)
me_plane_002.update()

# ---- objects
ob_camera = bpy.data.objects.new('Camera', cam_camera)
ob_a = bpy.data.objects.new('A', me_a)
ob_area = bpy.data.objects.new('Area', light_area)
ob_plane_001 = bpy.data.objects.new('Plane.001', me_plane_002)

# ---- transforms, parenting, visibility, modifiers, constraints
ob_camera.location = (-13.75, -22.17, 9.323)
ob_camera.rotation_euler = (1.323, 7.317e-06, -0.51)
ob_camera.lock_rotations_4d = False
ob_camera.empty_display_type = 'ARROWS'
ob_camera.color = (0.0, 0.0, 0.0, 0.0)
ob_camera.display_type = 'WIRE'
ob_camera.lineart.crease_threshold = 0.0
ob_a.location = (-10.02, 0.04493, 1.519)
ob_a.rotation_euler = (0.0, -0.0, -7.854)
ob_a.visible_shadow = False
_m = ob_a.modifiers.new('Array', 'ARRAY')
_m.count = 8
_m.relative_offset_displace = (0.0, 1.5, 0.0)
ob_area.location = (0.6031, -0.3464, 5.528)
ob_area.rotation_euler = (-5.78, 3.992e-06, 2.252e-06)
ob_plane_001.location = (2.281, 2.581, 1.523)
ob_plane_001.rotation_euler = (1.571, -2.22e-16, -2.22e-16)
ob_plane_001.scale = (19.28, 14.35, 1.226)

# ---- collection membership
col_collection.objects.link(ob_camera)
col_collection.objects.link(ob_a)
col_collection.objects.link(ob_area)
col_collection.objects.link(ob_plane_001)

# ---- scene / render settings (as saved in the file)
scene.camera = ob_camera
scene.frame_start = 1; scene.frame_end = 250; scene.frame_set(0)
scene.render.engine = 'CYCLES'
scene.render.film_transparent = True
scene.cycles.samples = 16
scene.cycles.sampling_pattern = 'TABULATED_SOBOL'
scene.cycles.use_adaptive_sampling = False
scene.cycles.use_light_tree = False
scene.cycles.film_transparent_glass = True
scene.cycles.film_transparent_roughness = 1.0
scene.eevee.use_raytracing = True
scene.view_settings.view_transform = 'Filmic'
bpy.context.view_layer.update()
